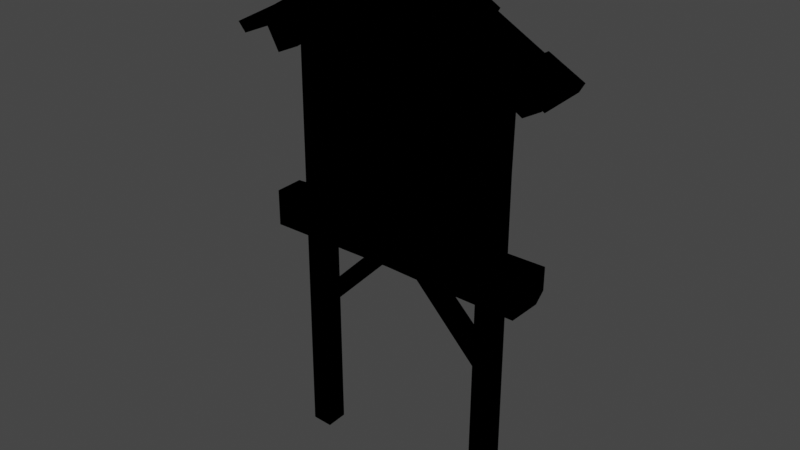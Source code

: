 # Source: TwnObj_Village_HatenoSignboard_A_03.blend  (saved by Blender 3.6.11; exported with 4.5.12 LTS)
import bpy
from mathutils import Matrix  # noqa: F401  (used for matrix-valued properties, if any)

bpy.ops.wm.read_factory_settings(use_empty=True)
scene = bpy.context.scene
scene.name = 'Scene'

# ---- collections
col_twnobj_village_hatenosignboard_a_03 = bpy.data.collections.new('TwnObj_Village_HatenoSignboard_A_03'); scene.collection.children.link(col_twnobj_village_hatenosignboard_a_03)

# ---- images (referenced by path relative to the original .blend; pixels are not part of the script)
import os
ASSET_DIR = os.environ.get("B2B_ASSET_DIR", "")  # directory of the original .blend (textures are referenced by path, not embedded)
HERE = os.path.dirname(os.path.abspath(__file__))  # packed textures are extracted next to this script under _unpacked/

def load_image(name, relpath, width, height, colorspace="sRGB"):
    """Load a texture the original file referenced (path relative to the .blend, or extracted next to this script)."""
    p = next((c for c in (os.path.join(HERE, relpath), os.path.join(ASSET_DIR, relpath)) if relpath and os.path.exists(c)), "")
    if p:
        img = bpy.data.images.load(p, check_existing=True)
        img.name = name
    else:  # same state as the original file: an image datablock whose file is absent (Cycles renders it pink)
        img = bpy.data.images.new(name, width, height)
        img.source = "FILE"
        img.filepath = "//" + (relpath or name)
    img.colorspace_settings.name = colorspace
    return img
img_cmntex_etc_hatenosignboard_a_alb_png = load_image('CmnTex_Etc_HatenoSignboard_A_Alb.png', 'CmnTex_Etc_HatenoSignboard_A_Alb.png', 1024, 1024, 'sRGB')
img_cmntex_etc_hatenosignboard_a_nrm_png = load_image('CmnTex_Etc_HatenoSignboard_A_Nrm.png', 'CmnTex_Etc_HatenoSignboard_A_Nrm.png', 1024, 1024, 'sRGB')
img_cmntex_builparts_hatenohouse_c_alb_png = load_image('CmnTex_Builparts_HatenoHouse_C_Alb.png', 'CmnTex_Builparts_HatenoHouse_C_Alb.png', 1024, 1024, 'sRGB')
img_cmntex_builparts_hatenohouse_c_nrm_png = load_image('CmnTex_Builparts_HatenoHouse_C_Nrm.png', 'CmnTex_Builparts_HatenoHouse_C_Nrm.png', 1024, 1024, 'sRGB')
img_cmntex_wood_hatenopillar_a_alb_png = load_image('CmnTex_Wood_HatenoPillar_A_Alb.png', 'CmnTex_Wood_HatenoPillar_A_Alb.png', 1024, 1024, 'sRGB')
img_cmntex_wood_hatenopillar_a_nrm_png = load_image('CmnTex_Wood_HatenoPillar_A_Nrm.png', 'CmnTex_Wood_HatenoPillar_A_Nrm.png', 1024, 1024, 'sRGB')

# ---- materials (node trees are filled in below, after node groups)
mat_mt_cmntex_etc_hatenosignboard_a = bpy.data.materials.new('Mt_CmnTex_Etc_HatenoSignboard_A')
mat_mt_cmntex_etc_hatenosignboard_a.use_transparent_shadow = False
mat_mt_cmntex_builparts_hatenohouse_c = bpy.data.materials.new('Mt_CmnTex_Builparts_HatenoHouse_C')
mat_mt_cmntex_builparts_hatenohouse_c.use_transparent_shadow = False
mat_mt_cmntex_wood_hatenopillar_a = bpy.data.materials.new('Mt_CmnTex_Wood_HatenoPillar_A')
mat_mt_cmntex_wood_hatenopillar_a.use_transparent_shadow = False

# ---- material node trees
mat_mt_cmntex_etc_hatenosignboard_a.use_nodes = True; mat_mt_cmntex_etc_hatenosignboard_a.node_tree.nodes.clear()
_N = mat_mt_cmntex_etc_hatenosignboard_a.node_tree.nodes; _L = mat_mt_cmntex_etc_hatenosignboard_a.node_tree.links
n0 = _N.new('ShaderNodeOutputMaterial'); n0.name = 'Material Output'; n0.location = (300, 300)
n1 = _N.new('ShaderNodeTexImage'); n1.name = 'Image Texture'; n1.location = (-300, 300)
n1.label = 'Base Color'
n1.image = img_cmntex_etc_hatenosignboard_a_alb_png
n2 = _N.new('ShaderNodeGroup'); n2.name = 'SharedBSDF'; n2.location = (0, 300)
n2.label = 'SharedBSDF'
n2.node_tree = None
n3 = _N.new('ShaderNodeOutputMaterial'); n3.name = 'Material Output.001'; n3.location = (300, 150)
n3.target = 'CYCLES'
n4 = _N.new('ShaderNodeTexImage'); n4.name = 'Image Texture.001'; n4.location = (-600, -300)
n4.image = img_cmntex_etc_hatenosignboard_a_nrm_png
n5 = _N.new('ShaderNodeBsdfPrincipled'); n5.name = 'Principled BSDF'; n5.location = (0, 0)
n5.distribution = 'GGX'
n5.subsurface_method = 'RANDOM_WALK_SKIN'
n5.inputs[3].default_value = 1.45
n5.inputs[27].default_value = (0.0, 0.0, 0.0, 1.0)
n5.inputs[28].default_value = 1.0
n6 = _N.new('ShaderNodeNormalMap'); n6.name = 'Normal Map'; n6.location = (0, 0)
n7 = _N.new('ShaderNodeBsdfPrincipled'); n7.name = 'Principled BSDF.001'; n7.location = (0, 0)
n7.distribution = 'GGX'
n7.subsurface_method = 'RANDOM_WALK_SKIN'
n7.inputs[3].default_value = 1.45
n7.inputs[27].default_value = (0.0, 0.0, 0.0, 1.0)
n7.inputs[28].default_value = 1.0
n8 = _N.new('ShaderNodeNormalMap'); n8.name = 'Normal Map.001'; n8.location = (0, 0)
n9 = _N.new('ShaderNodeBsdfPrincipled'); n9.name = 'Principled BSDF.002'; n9.location = (0, 0)
n9.distribution = 'GGX'
n9.subsurface_method = 'RANDOM_WALK_SKIN'
n9.inputs[3].default_value = 1.45
n9.inputs[27].default_value = (0.0, 0.0, 0.0, 1.0)
n9.inputs[28].default_value = 1.0
n10 = _N.new('ShaderNodeNormalMap'); n10.name = 'Normal Map.002'; n10.location = (0, 0)
_L.new(n1.outputs[0], n5.inputs[0])
_L.new(n4.outputs[0], n6.inputs[1])
_L.new(n6.outputs[0], n5.inputs[5])
_L.new(n1.outputs[0], n7.inputs[0])
_L.new(n4.outputs[0], n8.inputs[1])
_L.new(n8.outputs[0], n7.inputs[5])
_L.new(n1.outputs[0], n9.inputs[0])
_L.new(n4.outputs[0], n10.inputs[1])
_L.new(n10.outputs[0], n9.inputs[5])
_L.new(n9.outputs[0], n0.inputs[0])
n0.is_active_output = True
mat_mt_cmntex_builparts_hatenohouse_c.use_nodes = True; mat_mt_cmntex_builparts_hatenohouse_c.node_tree.nodes.clear()
_N = mat_mt_cmntex_builparts_hatenohouse_c.node_tree.nodes; _L = mat_mt_cmntex_builparts_hatenohouse_c.node_tree.links
n0 = _N.new('ShaderNodeOutputMaterial'); n0.name = 'Material Output'; n0.location = (300, 300)
n1 = _N.new('ShaderNodeTexImage'); n1.name = 'Image Texture'; n1.location = (-300, 300)
n1.label = 'Base Color'
n1.image = img_cmntex_builparts_hatenohouse_c_alb_png
n2 = _N.new('ShaderNodeGroup'); n2.name = 'SharedBSDF'; n2.location = (0, 300)
n2.label = 'SharedBSDF'
n2.node_tree = None
n3 = _N.new('ShaderNodeOutputMaterial'); n3.name = 'Material Output.001'; n3.location = (300, 150)
n3.target = 'CYCLES'
n4 = _N.new('ShaderNodeTexImage'); n4.name = 'Image Texture.001'; n4.location = (-600, -300)
n4.image = img_cmntex_builparts_hatenohouse_c_nrm_png
n5 = _N.new('ShaderNodeBsdfPrincipled'); n5.name = 'Principled BSDF'; n5.location = (0, 0)
n5.distribution = 'GGX'
n5.subsurface_method = 'RANDOM_WALK_SKIN'
n5.inputs[3].default_value = 1.45
n5.inputs[27].default_value = (0.0, 0.0, 0.0, 1.0)
n5.inputs[28].default_value = 1.0
n6 = _N.new('ShaderNodeNormalMap'); n6.name = 'Normal Map'; n6.location = (0, 0)
n7 = _N.new('ShaderNodeBsdfPrincipled'); n7.name = 'Principled BSDF.001'; n7.location = (0, 0)
n7.distribution = 'GGX'
n7.subsurface_method = 'RANDOM_WALK_SKIN'
n7.inputs[3].default_value = 1.45
n7.inputs[27].default_value = (0.0, 0.0, 0.0, 1.0)
n7.inputs[28].default_value = 1.0
n8 = _N.new('ShaderNodeNormalMap'); n8.name = 'Normal Map.001'; n8.location = (0, 0)
n9 = _N.new('ShaderNodeBsdfPrincipled'); n9.name = 'Principled BSDF.002'; n9.location = (0, 0)
n9.distribution = 'GGX'
n9.subsurface_method = 'RANDOM_WALK_SKIN'
n9.inputs[3].default_value = 1.45
n9.inputs[27].default_value = (0.0, 0.0, 0.0, 1.0)
n9.inputs[28].default_value = 1.0
n10 = _N.new('ShaderNodeNormalMap'); n10.name = 'Normal Map.002'; n10.location = (0, 0)
_L.new(n1.outputs[0], n5.inputs[0])
_L.new(n4.outputs[0], n6.inputs[1])
_L.new(n6.outputs[0], n5.inputs[5])
_L.new(n1.outputs[0], n7.inputs[0])
_L.new(n4.outputs[0], n8.inputs[1])
_L.new(n8.outputs[0], n7.inputs[5])
_L.new(n1.outputs[0], n9.inputs[0])
_L.new(n4.outputs[0], n10.inputs[1])
_L.new(n10.outputs[0], n9.inputs[5])
_L.new(n9.outputs[0], n0.inputs[0])
n0.is_active_output = True
mat_mt_cmntex_wood_hatenopillar_a.use_nodes = True; mat_mt_cmntex_wood_hatenopillar_a.node_tree.nodes.clear()
_N = mat_mt_cmntex_wood_hatenopillar_a.node_tree.nodes; _L = mat_mt_cmntex_wood_hatenopillar_a.node_tree.links
n0 = _N.new('ShaderNodeOutputMaterial'); n0.name = 'Material Output'; n0.location = (300, 300)
n1 = _N.new('ShaderNodeTexImage'); n1.name = 'Image Texture'; n1.location = (-300, 300)
n1.label = 'Base Color'
n1.image = img_cmntex_wood_hatenopillar_a_alb_png
n2 = _N.new('ShaderNodeGroup'); n2.name = 'SharedBSDF'; n2.location = (0, 300)
n2.label = 'SharedBSDF'
n2.node_tree = None
n3 = _N.new('ShaderNodeOutputMaterial'); n3.name = 'Material Output.001'; n3.location = (300, 150)
n3.target = 'CYCLES'
n4 = _N.new('ShaderNodeTexImage'); n4.name = 'Image Texture.001'; n4.location = (-600, -300)
n4.image = img_cmntex_wood_hatenopillar_a_nrm_png
n5 = _N.new('ShaderNodeBsdfPrincipled'); n5.name = 'Principled BSDF'; n5.location = (0, 0)
n5.distribution = 'GGX'
n5.subsurface_method = 'RANDOM_WALK_SKIN'
n5.inputs[3].default_value = 1.45
n5.inputs[27].default_value = (0.0, 0.0, 0.0, 1.0)
n5.inputs[28].default_value = 1.0
n6 = _N.new('ShaderNodeNormalMap'); n6.name = 'Normal Map'; n6.location = (0, 0)
n7 = _N.new('ShaderNodeBsdfPrincipled'); n7.name = 'Principled BSDF.001'; n7.location = (0, 0)
n7.distribution = 'GGX'
n7.subsurface_method = 'RANDOM_WALK_SKIN'
n7.inputs[3].default_value = 1.45
n7.inputs[27].default_value = (0.0, 0.0, 0.0, 1.0)
n7.inputs[28].default_value = 1.0
n8 = _N.new('ShaderNodeNormalMap'); n8.name = 'Normal Map.001'; n8.location = (0, 0)
n9 = _N.new('ShaderNodeBsdfPrincipled'); n9.name = 'Principled BSDF.002'; n9.location = (0, 0)
n9.distribution = 'GGX'
n9.subsurface_method = 'RANDOM_WALK_SKIN'
n9.inputs[3].default_value = 1.45
n9.inputs[27].default_value = (0.0, 0.0, 0.0, 1.0)
n9.inputs[28].default_value = 1.0
n10 = _N.new('ShaderNodeNormalMap'); n10.name = 'Normal Map.002'; n10.location = (0, 0)
_L.new(n1.outputs[0], n5.inputs[0])
_L.new(n4.outputs[0], n6.inputs[1])
_L.new(n6.outputs[0], n5.inputs[5])
_L.new(n1.outputs[0], n7.inputs[0])
_L.new(n4.outputs[0], n8.inputs[1])
_L.new(n8.outputs[0], n7.inputs[5])
_L.new(n1.outputs[0], n9.inputs[0])
_L.new(n4.outputs[0], n10.inputs[1])
_L.new(n10.outputs[0], n9.inputs[5])
_L.new(n9.outputs[0], n0.inputs[0])
n0.is_active_output = True

# ---- world
world_world = bpy.data.worlds.new('World'); scene.world = world_world
world_world.use_nodes = True; world_world.node_tree.nodes.clear()
_N = world_world.node_tree.nodes; _L = world_world.node_tree.links
n0 = _N.new('ShaderNodeOutputWorld'); n0.name = 'World Output'; n0.location = (300, 300)
n1 = _N.new('ShaderNodeBackground'); n1.name = 'Background'; n1.location = (10, 300)
n1.inputs[0].default_value = (0.05088, 0.05088, 0.05088, 1.0)
_L.new(n1.outputs[0], n0.inputs[0])
n0.is_active_output = True
world_world.color = (0.05088, 0.05088, 0.05088)
world_world.use_sun_shadow = False
world_world.sun_shadow_jitter_overblur = 0.0

# ---- meshes
me_picture__mt_cmntex_etc_hatenosignboard_a = bpy.data.meshes.new('picture__Mt_CmnTex_Etc_HatenoSignboard_A')
me_picture__mt_cmntex_etc_hatenosignboard_a.from_pydata([(-0.4531, 0.873, 0.01048), (0.4587, 1.74, 0.01048), (0.4587, 0.873, -0.008652), (-0.4531, 0.873, -0.008652), (-0.4531, 1.74, -0.008652), (0.4587, 0.873, 0.01048), (-0.4531, 1.74, 0.01048), (0.0, 2.0, 0.01048), (0.4587, 1.74, -0.008652), (0.0, 2.0, -0.008652)], [], [(0, 5, 1), (6, 0, 1), (6, 1, 7), (2, 3, 4), (8, 2, 4), (4, 9, 8)])
_uv = me_picture__mt_cmntex_etc_hatenosignboard_a.uv_layers.new(name='bmubin_fixed_00000-texcoord')
_uv.uv.foreach_set('vector', [0.6, 0.5373, 0.8039, 0.5373, 0.8039, 0.8902, 0.6, 0.8902, 0.6, 0.5373, 0.8039, 0.8902, 0.6, 0.8902, 0.8039, 0.8902, 0.702, 0.9922, 0.6, 0.5373, 0.8039, 0.5373, 0.8039, 0.8902, 0.6, 0.8902, 0.6, 0.5373, 0.8039, 0.8902, 0.8039, 0.8902, 0.702, 0.9922, 0.6, 0.8902])
_ca = me_picture__mt_cmntex_etc_hatenosignboard_a.color_attributes.new('bmubin_fixed_00000-color', 'BYTE_COLOR', 'CORNER')
_ca.data.foreach_set('color', [0.6038, 0.6038, 0.6038, 1.0, 0.6038, 0.6038, 0.6038, 1.0, 0.1329, 0.1329, 0.1329, 1.0, 0.1329, 0.1329, 0.1329, 1.0, 0.6038, 0.6038, 0.6038, 1.0, 0.1329, 0.1329, 0.1329, 1.0, 0.1329, 0.1329, 0.1329, 1.0, 0.1329, 0.1329, 0.1329, 1.0, 0.0999, 0.0999, 0.0999, 1.0, 0.6038, 0.6038, 0.6038, 1.0, 0.6038, 0.6038, 0.6038, 1.0, 0.1329, 0.1329, 0.1329, 1.0, 0.1329, 0.1329, 0.1329, 1.0, 0.6038, 0.6038, 0.6038, 1.0, 0.1329, 0.1329, 0.1329, 1.0, 0.1329, 0.1329, 0.1329, 1.0, 0.0999, 0.0999, 0.0999, 1.0, 0.1329, 0.1329, 0.1329, 1.0])
me_picture__mt_cmntex_etc_hatenosignboard_a.materials.append(mat_mt_cmntex_etc_hatenosignboard_a)
me_picture__mt_cmntex_etc_hatenosignboard_a.update()
me_picture__mt_cmntex_etc_hatenosignboard_a.normals_split_custom_set([tuple(v) for v in zip(*[iter([0.0, 0.0, 1.0, 0.0, 0.0, 1.0, 0.0, 0.0, 1.0, 0.0, 0.0, 1.0, 0.0, 0.0, 1.0, 0.0, 0.0, 1.0, 0.0, 0.0, 1.0, 0.0, 0.0, 1.0, 0.0, 0.0, 1.0, 0.0, 0.0, -1.0, 0.0, 0.0, -1.0, 0.0, 0.0, -1.0, 0.0, 0.0, -1.0, 0.0, 0.0, -1.0, 0.0, 0.0, -1.0, 0.0, 0.0, -1.0, 0.0, 0.0, -1.0, 0.0, 0.0, -1.0])] * 3)])
me_polysurface2435__mt_cmntex_builparts_hatenohouse_c = bpy.data.meshes.new('polySurface2435__Mt_CmnTex_Builparts_HatenoHouse_C')
me_polysurface2435__mt_cmntex_builparts_hatenohouse_c.from_pydata([(0.7695, 1.664, 0.1267), (0.1742, 2.0, 0.1063), (0.7944, 1.707, 0.1331), (-0.02689, 2.158, 0.1458), (0.02789, 2.094, -0.1378), (0.02789, 2.094, 0.1443), (-0.02689, 2.094, 0.1439), (0.3604, 1.885, -0.1306), (0.3826, 1.923, 0.1095), (0.6138, 1.797, 0.1208), (0.6152, 1.801, -0.09509), (0.194, 2.035, 0.1063), (0.194, 2.035, 0.1223), (0.6152, 1.801, -0.1223), (0.5898, 1.757, 0.1153), (0.3604, 1.885, -0.1035), (0.3818, 1.922, -0.1035), (0.1713, 1.996, -0.1292), (0.1742, 2.0, 0.1223), (0.5947, 1.765, -0.09509), (0.7588, 1.67, -0.1223), (0.5947, 1.765, -0.1223), (0.7832, 1.712, -0.1223), (-0.01306, 2.109, 0.1162), (0.1676, 1.992, -0.1161), (0.01639, 2.109, 0.1162), (-0.1642, 1.992, 0.1162), (0.1676, 1.992, 0.1162), (-0.1642, 1.992, -0.1161), (0.01639, 2.109, -0.1161), (-0.01306, 2.109, -0.1161), (-0.3965, 1.867, -0.1433), (-0.4172, 1.903, -0.1433), (-0.792, 1.65, -0.1223), (-0.5742, 1.769, -0.1295), (-0.792, 1.65, 0.1223), (-0.5996, 1.812, 0.1249), (-0.5952, 1.805, -0.1295), (-0.161, 2.008, -0.1118), (-0.3965, 1.867, -0.1223), (-0.4016, 1.876, 0.1021), (-0.4224, 1.912, 0.1021), (-0.4172, 1.903, -0.1223), (-0.1643, 2.012, 0.1021), (-0.1851, 2.049, 0.1021), (-0.1643, 2.012, 0.1223), (0.0, 2.107, 0.1223), (0.0, 2.107, -0.1223), (-0.1818, 2.043, -0.1193), (0.0, 2.156, -0.1223), (-0.4224, 1.912, 0.1223), (-0.5776, 1.774, 0.1223), (-0.8125, 1.687, -0.1223), (-0.8203, 1.7, 0.1328), (-0.5952, 1.805, -0.1505), (-0.5742, 1.769, -0.1505), (0.3608, 1.886, 0.1066), (0.1924, 2.031, -0.1294), (0.3818, 1.922, -0.1306), (0.0, 2.156, 0.1223), (-0.1851, 2.049, 0.1223), (-0.4016, 1.876, 0.1223), (0.183, 2.012, 0.1152), (0.3694, 1.897, -0.1159), (0.7803, 1.67, 0.1326), (0.7666, 1.674, -0.1282), (-0.00205, 2.119, -0.1249), (-0.1732, 2.025, 0.1113), (0.001773, 2.125, 0.09729), (-0.5815, 1.78, -0.1398), (-0.8047, 1.657, -0.1266), (-0.8032, 1.654, 0.1306), (-0.4006, 1.876, -0.1339), (-0.1687, 2.018, -0.1236), (-0.4214, 1.902, 0.1252), (-0.02689, 2.158, -0.1403), (-0.02689, 2.094, -0.1421), (0.02789, 2.158, -0.1388), (0.02789, 2.158, 0.145), (0.3667, 1.898, 0.1147), (0.5952, 1.77, 0.1268), (0.1785, 2.006, -0.1389), (0.6025, 1.78, -0.1042), (0.1687, 2.0, -0.121), (-0.1613, 2.021, -0.127), (0.1689, 2.025, 0.1173), (-0.1644, 2.006, 0.1219), (-0.5879, 1.789, 0.1353)], [], [(14, 19, 0), (17, 1, 47), (9, 2, 10), (38, 47, 43), (3, 75, 6), (75, 76, 6), (5, 4, 78), (4, 77, 78), (76, 75, 4), (75, 77, 4), (75, 3, 77), (3, 78, 77), (3, 6, 78), (6, 5, 78), (5, 6, 4), (6, 76, 4), (7, 17, 58), (17, 57, 58), (11, 1, 8), (1, 56, 8), (8, 9, 16), (9, 10, 16), (2, 22, 10), (22, 13, 10), (1, 11, 18), (11, 12, 18), (47, 1, 46), (1, 18, 46), (14, 56, 19), (56, 15, 19), (19, 10, 21), (10, 13, 21), (56, 14, 8), (14, 9, 8), (15, 16, 19), (16, 10, 19), (7, 58, 15), (58, 16, 15), (17, 47, 57), (47, 49, 57), (18, 12, 46), (12, 59, 46), (0, 19, 20), (19, 21, 20), (2, 9, 0), (9, 14, 0), (21, 13, 20), (13, 22, 20), (2, 0, 22), (0, 20, 22), (30, 28, 23), (28, 26, 23), (24, 29, 27), (29, 25, 27), (25, 23, 27), (23, 26, 27), (27, 26, 24), (26, 28, 24), (24, 28, 29), (28, 30, 29), (34, 37, 55), (37, 54, 55), (31, 32, 39), (32, 42, 39), (34, 33, 37), (33, 52, 37), (34, 51, 33), (51, 35, 33), (53, 35, 36), (35, 51, 36), (37, 52, 36), (52, 53, 36), (39, 38, 40), (38, 43, 40), (55, 31, 34), (31, 39, 34), (44, 48, 41), (48, 42, 41), (40, 41, 61), (41, 50, 61), (48, 38, 42), (38, 39, 42), (43, 44, 40), (44, 41, 40), (45, 60, 43), (60, 44, 43), (45, 46, 60), (46, 59, 60), (45, 43, 46), (43, 47, 46), (38, 48, 47), (48, 49, 47), (61, 50, 51), (50, 36, 51), (33, 35, 52), (35, 53, 52), (54, 32, 55), (32, 31, 55), (57, 49, 11), (49, 59, 11), (11, 59, 12), (7, 15, 17), (15, 1, 17), (15, 56, 1), (57, 16, 58), (57, 11, 16), (16, 11, 8), (59, 44, 60), (59, 49, 44), (44, 49, 48), (39, 40, 34), (40, 51, 34), (40, 61, 51), (41, 36, 50), (37, 36, 41), (42, 37, 41), (42, 32, 37), (32, 54, 37)])
me_polysurface2435__mt_cmntex_builparts_hatenohouse_c.polygons.foreach_set('use_smooth', [1, 0, 1, 0, 0, 0, 0, 0, 0, 0, 0, 0, 0, 0, 0, 0, 0, 0, 0, 0, 1, 1, 1, 0, 0, 0, 0, 0, 1, 1, 0, 0, 0, 0, 0, 0, 0, 0, 0, 0, 0, 0, 1, 0, 0, 0, 0, 0, 0, 0, 0, 0, 0, 0, 0, 0, 0, 0, 0, 0, 0, 0, 0, 0, 0, 0, 0, 0, 0, 0, 0, 0, 1, 1, 0, 0, 1, 1, 0, 0, 0, 0, 0, 0, 0, 0, 0, 0, 0, 0, 0, 0, 0, 0, 0, 0, 0, 0, 1, 0, 0, 0, 0, 1, 0, 0, 0, 1, 1, 1, 1, 1, 0, 1, 1, 1, 1, 1])
_uv = me_polysurface2435__mt_cmntex_builparts_hatenohouse_c.uv_layers.new(name='bmubin_fixed_00001-texcoord')
_uv.uv.foreach_set('vector', [-0.3777, 0.6758, -0.5083, 0.6758, -0.3777, 0.5266, -0.6025, 1.037, -0.491, 1.037, -0.6025, 1.19, -0.5249, 0.6755, -0.5249, 0.5266, -0.3989, 0.6755, -0.5449, 0.8673, -0.5449, 1.019, -0.6455, 0.8673, 0.8926, 1.167, 0.8926, 1.036, 0.9263, 1.167, 0.8926, 1.036, 0.9263, 1.036, 0.9263, 1.167, 0.9556, 1.167, 0.9556, 1.036, 0.9902, 1.167, 0.9556, 1.036, 0.9902, 1.036, 0.9902, 1.167, 0.9492, 1.119, 0.9487, 1.081, 0.9766, 1.12, 0.9487, 1.081, 0.9771, 1.081, 0.9766, 1.12, 0.8926, 1.036, 0.8926, 1.167, 0.8638, 1.036, 0.8926, 1.167, 0.8638, 1.167, 0.8638, 1.036, 0.9351, 1.08, 0.9336, 1.121, 0.9072, 1.08, 0.9336, 1.121, 0.9092, 1.121, 0.9072, 1.08, 0.9556, 1.167, 0.9263, 1.167, 0.9556, 1.036, 0.9263, 1.167, 0.9263, 1.036, 0.9556, 1.036, -0.4185, 0.8691, -0.4185, 1.037, -0.4397, 0.8684, -0.4185, 1.037, -0.4397, 1.036, -0.4397, 0.8684, -0.3943, 1.036, -0.4155, 1.036, -0.3948, 0.8684, -0.4155, 1.036, -0.4163, 0.8685, -0.3948, 0.8684, -0.5889, 0.8583, -0.5928, 0.687, -0.4902, 0.8583, -0.5928, 0.687, -0.4902, 0.687, -0.4902, 0.8583, -0.5249, 0.5266, -0.3777, 0.5266, -0.3989, 0.6755, -0.3777, 0.5266, -0.3777, 0.6755, -0.3989, 0.6755, -0.4397, 1.025, -0.4182, 1.025, -0.4397, 1.036, -0.4182, 1.025, -0.4182, 1.036, -0.4397, 1.036, -0.6025, 1.19, -0.491, 1.037, -0.4832, 1.19, -0.491, 1.037, -0.4832, 1.037, -0.4832, 1.19, -0.4729, 0.6873, -0.4763, 0.8589, -0.5791, 0.6873, -0.4763, 0.8589, -0.5791, 0.8589, -0.5791, 0.6873, -0.4185, 0.6917, -0.4397, 0.6912, -0.4185, 0.6792, -0.4397, 0.6912, -0.4397, 0.679, -0.4185, 0.6792, -0.5205, 0.8583, -0.52, 0.6873, -0.4993, 0.8582, -0.52, 0.6873, -0.4988, 0.687, -0.4993, 0.8582, -0.5493, 0.8578, -0.5703, 0.8578, -0.5493, 0.6846, -0.5703, 0.8578, -0.5703, 0.6846, -0.5493, 0.6846, -0.4185, 0.8691, -0.4397, 0.8684, -0.4185, 0.8635, -0.4397, 0.8684, -0.4397, 0.8629, -0.4185, 0.8635, -0.5327, 1.037, -0.5332, 1.19, -0.5542, 1.036, -0.5332, 1.19, -0.5542, 1.202, -0.5542, 1.036, -0.5303, 1.037, -0.5088, 1.036, -0.5303, 1.19, -0.5088, 1.036, -0.5088, 1.202, -0.5303, 1.19, -0.3777, 0.5266, -0.5083, 0.6758, -0.5249, 0.5266, -0.5083, 0.6758, -0.5249, 0.6758, -0.5249, 0.5266, -0.4094, 0.5266, -0.4094, 0.6755, -0.4358, 0.5266, -0.4094, 0.6755, -0.4358, 0.6758, -0.4358, 0.5266, -0.4392, 0.6758, -0.4653, 0.6755, -0.4392, 0.5266, -0.4653, 0.6755, -0.4653, 0.5266, -0.4392, 0.5266, -0.5356, 0.2129, -0.5356, 0.2256, -0.6826, 0.2129, -0.5356, 0.2256, -0.6826, 0.2256, -0.6826, 0.2129, 0.8643, 0.1943, 0.9307, 0.1943, 0.8643, 0.2041, 0.9307, 0.1943, 0.9307, 0.2041, 0.8643, 0.2041, 0.7827, 0.1943, 0.8496, 0.1943, 0.7827, 0.2041, 0.8496, 0.1943, 0.8496, 0.2041, 0.7827, 0.2041, 0.8657, 0.2563, 0.8525, 0.2563, 0.9253, 0.2041, 0.8525, 0.2563, 0.793, 0.2041, 0.9253, 0.2041, 0.4766, 0.1924, 0.6094, 0.1924, 0.4766, 0.2148, 0.6094, 0.1924, 0.6094, 0.2148, 0.4766, 0.2148, 0.7935, 0.2036, 0.9258, 0.2036, 0.853, 0.2559, 0.9258, 0.2036, 0.8662, 0.2559, 0.853, 0.2559, -0.5098, -0.1484, -0.4915, -0.1484, -0.5098, -0.1357, -0.4915, -0.1484, -0.4915, -0.1357, -0.5098, -0.1357, -0.519, 0.5129, -0.5005, 0.5129, -0.519, 0.5259, -0.5005, 0.5129, -0.5005, 0.5259, -0.519, 0.5259, -0.5596, -0.1436, -0.5596, -0.3125, -0.541, -0.1436, -0.5596, -0.3125, -0.541, -0.3125, -0.541, -0.1436, -0.4756, -0.1357, -0.5869, -0.1357, -0.4773, -0.3125, -0.5869, -0.1357, -0.5869, -0.3125, -0.4773, -0.3125, -0.5381, -0.3125, -0.519, -0.3125, -0.5381, -0.1357, -0.519, -0.3125, -0.519, -0.1357, -0.5381, -0.1357, -0.5869, -0.1367, -0.5869, -0.3125, -0.4773, -0.1367, -0.5869, -0.3125, -0.4773, -0.3125, -0.4773, -0.1367, -1.007, 0.696, -1.007, 0.8485, -1.107, 0.696, -1.007, 0.8485, -1.107, 0.8485, -1.107, 0.696, -0.4751, 0.3452, -0.4751, 0.5151, -0.4849, 0.3452, -0.4751, 0.5151, -0.4866, 0.5151, -0.4849, 0.3452, -1.016, 0.8485, -1.116, 0.8485, -1.016, 0.696, -1.116, 0.8485, -1.116, 0.696, -1.016, 0.696, -0.5283, 0.5278, -0.5474, 0.5278, -0.5283, 0.5129, -0.5474, 0.5278, -0.5474, 0.5129, -0.5283, 0.5129, -1.034, 0.8485, -1.053, 0.8485, -1.034, 0.696, -1.053, 0.8485, -1.053, 0.696, -1.034, 0.696, -1.028, 0.8485, -1.047, 0.8485, -1.028, 0.696, -1.047, 0.8485, -1.047, 0.696, -1.028, 0.696, -0.5869, 0.8673, -0.6055, 0.8673, -0.5869, 0.8539, -0.6055, 0.8673, -0.6055, 0.8539, -0.5869, 0.8539, -0.5869, 0.8673, -0.5869, 1.019, -0.6055, 0.8673, -0.5869, 1.019, -0.6055, 1.03, -0.6055, 0.8673, -0.6548, 0.8673, -0.6455, 0.8673, -0.6548, 1.019, -0.6455, 0.8673, -0.5449, 1.019, -0.6548, 1.019, -0.5908, 0.8673, -0.5723, 0.8673, -0.5908, 1.019, -0.5723, 0.8673, -0.5723, 1.03, -0.5908, 1.019, -0.5283, 0.5151, -0.5474, 0.5151, -0.5283, 0.3452, -0.5474, 0.5151, -0.5474, 0.3452, -0.5283, 0.3452, -0.7334, -0.2734, -0.6235, -0.2734, -0.7334, -0.2646, -0.6235, -0.2734, -0.6235, -0.2646, -0.7334, -0.2646, -0.5005, 0.3452, -0.5005, 0.5151, -0.519, 0.3452, -0.5005, 0.5151, -0.519, 0.5151, -0.519, 0.3452, -0.4836, 1.036, -0.4832, 1.202, -0.5947, 1.036, -0.4832, 1.202, -0.6025, 1.202, -0.5947, 1.036, -0.5947, 1.036, -0.6025, 1.202, -0.6025, 1.036, -0.488, 0.8691, -0.4749, 0.8691, -0.488, 1.037, -0.4749, 0.8691, -0.3762, 1.037, -0.488, 1.037, -0.4749, 0.8691, -0.3718, 0.8691, -0.3762, 1.037, -0.3689, 1.036, -0.3857, 0.8684, -0.3684, 0.8684, -0.3689, 1.036, -0.4802, 1.036, -0.3857, 0.8684, -0.3857, 0.8684, -0.4802, 1.036, -0.4844, 0.8684, -0.5449, 1.03, -0.5542, 0.8673, -0.5449, 0.8673, -0.5449, 1.03, -0.6548, 1.03, -0.5542, 0.8673, -0.5542, 0.8673, -0.6548, 1.03, -0.6548, 0.8673, -0.4866, 0.5151, -0.5869, 0.5151, -0.4849, 0.3452, -0.5869, 0.5151, -0.5962, 0.3452, -0.4849, 0.3452, -0.5869, 0.5151, -0.5962, 0.5151, -0.5962, 0.3452, -0.4956, 0.5137, -0.4866, 0.3452, -0.4866, 0.5137, -0.5962, 0.3452, -0.4866, 0.3452, -0.4956, 0.5137, -0.5962, 0.5137, -0.5962, 0.3452, -0.4956, 0.5137, -0.5962, 0.5137, -0.6084, 0.5137, -0.5962, 0.3452, -0.6084, 0.5137, -0.6084, 0.3452, -0.5962, 0.3452])
_ca = me_polysurface2435__mt_cmntex_builparts_hatenohouse_c.color_attributes.new('bmubin_fixed_00001-color', 'BYTE_COLOR', 'CORNER')
_ca.data.foreach_set('color', [0.2664, 0.2664, 0.2664, 1.0, 0.2502, 0.2502, 0.2502, 1.0, 0.5841, 0.5841, 0.5841, 1.0, 0.2307, 0.2307, 0.2307, 1.0, 0.1274, 0.1274, 0.1274, 1.0, 0.0999, 0.0999, 0.0999, 1.0, 0.7913, 0.7913, 0.7913, 1.0, 0.7913, 0.7913, 0.7913, 1.0, 0.7913, 0.7913, 0.7913, 1.0, 0.1195, 0.1195, 0.1195, 1.0, 0.0999, 0.0999, 0.0999, 1.0, 0.0999, 0.0999, 0.0999, 1.0, 0.6939, 0.6939, 0.6939, 1.0, 0.6939, 0.6939, 0.6939, 1.0, 0.3372, 0.3372, 0.3372, 1.0, 0.6939, 0.6939, 0.6939, 1.0, 0.3467, 0.3467, 0.3467, 1.0, 0.3372, 0.3372, 0.3372, 1.0, 0.3663, 0.3663, 0.3663, 1.0, 0.3185, 0.3185, 0.3185, 1.0, 0.6939, 0.6939, 0.6939, 1.0, 0.3185, 0.3185, 0.3185, 1.0, 0.6939, 0.6939, 0.6939, 1.0, 0.6939, 0.6939, 0.6939, 1.0, 0.7913, 0.7913, 0.7913, 1.0, 0.7913, 0.7913, 0.7913, 1.0, 0.7913, 0.7913, 0.7913, 1.0, 0.7913, 0.7913, 0.7913, 1.0, 0.7913, 0.7913, 0.7913, 1.0, 0.7913, 0.7913, 0.7913, 1.0, 0.7913, 0.7913, 0.7913, 1.0, 0.7913, 0.7913, 0.7913, 1.0, 0.7913, 0.7913, 0.7913, 1.0, 0.7913, 0.7913, 0.7913, 1.0, 0.7913, 0.7913, 0.7913, 1.0, 0.7913, 0.7913, 0.7913, 1.0, 0.7913, 0.7913, 0.7913, 1.0, 0.7913, 0.7913, 0.7913, 1.0, 0.7913, 0.7913, 0.7913, 1.0, 0.7913, 0.7913, 0.7913, 1.0, 0.7913, 0.7913, 0.7913, 1.0, 0.7913, 0.7913, 0.7913, 1.0, 0.2747, 0.2747, 0.2747, 1.0, 0.2423, 0.2423, 0.2423, 1.0, 0.2346, 0.2346, 0.2346, 1.0, 0.2423, 0.2423, 0.2423, 1.0, 0.2502, 0.2502, 0.2502, 1.0, 0.2346, 0.2346, 0.2346, 1.0, 0.7913, 0.7913, 0.7913, 1.0, 0.7913, 0.7913, 0.7913, 1.0, 0.7913, 0.7913, 0.7913, 1.0, 0.7913, 0.7913, 0.7913, 1.0, 0.7913, 0.7913, 0.7913, 1.0, 0.7913, 0.7913, 0.7913, 1.0, 0.4621, 0.4621, 0.4621, 1.0, 0.3372, 0.3372, 0.3372, 1.0, 0.7913, 0.7913, 0.7913, 1.0, 0.3372, 0.3372, 0.3372, 1.0, 0.7913, 0.7913, 0.7913, 1.0, 0.7913, 0.7913, 0.7913, 1.0, 0.7913, 0.7913, 0.7913, 1.0, 0.7913, 0.7913, 0.7913, 1.0, 0.7913, 0.7913, 0.7913, 1.0, 0.7913, 0.7913, 0.7913, 1.0, 0.7913, 0.7913, 0.7913, 1.0, 0.7913, 0.7913, 0.7913, 1.0, 0.7913, 0.7913, 0.7913, 1.0, 0.7913, 0.7913, 0.7913, 1.0, 0.7913, 0.7913, 0.7913, 1.0, 0.7913, 0.7913, 0.7913, 1.0, 0.7913, 0.7913, 0.7913, 1.0, 0.7913, 0.7913, 0.7913, 1.0, 0.2195, 0.2195, 0.2195, 1.0, 0.3185, 0.3185, 0.3185, 1.0, 0.2918, 0.2918, 0.2918, 1.0, 0.3185, 0.3185, 0.3185, 1.0, 0.521, 0.521, 0.521, 1.0, 0.2918, 0.2918, 0.2918, 1.0, 0.0999, 0.0999, 0.0999, 1.0, 0.1274, 0.1274, 0.1274, 1.0, 0.0999, 0.0999, 0.0999, 1.0, 0.1274, 0.1274, 0.1274, 1.0, 0.2195, 0.2195, 0.2195, 1.0, 0.0999, 0.0999, 0.0999, 1.0, 0.2664, 0.2664, 0.2664, 1.0, 0.227, 0.227, 0.227, 1.0, 0.2502, 0.2502, 0.2502, 1.0, 0.227, 0.227, 0.227, 1.0, 0.2086, 0.2086, 0.2086, 1.0, 0.2502, 0.2502, 0.2502, 1.0, 0.2086, 0.2086, 0.2086, 1.0, 0.3663, 0.3663, 0.3663, 1.0, 0.3278, 0.3278, 0.3278, 1.0, 0.3663, 0.3663, 0.3663, 1.0, 0.5333, 0.5333, 0.5333, 1.0, 0.3278, 0.3278, 0.3278, 1.0, 0.7913, 0.7913, 0.7913, 1.0, 0.7913, 0.7913, 0.7913, 1.0, 0.7913, 0.7913, 0.7913, 1.0, 0.7913, 0.7913, 0.7913, 1.0, 0.7913, 0.7913, 0.7913, 1.0, 0.7913, 0.7913, 0.7913, 1.0, 0.4508, 0.4508, 0.4508, 1.0, 0.5333, 0.5333, 0.5333, 1.0, 0.4397, 0.4397, 0.4397, 1.0, 0.5333, 0.5333, 0.5333, 1.0, 0.4508, 0.4508, 0.4508, 1.0, 0.4397, 0.4397, 0.4397, 1.0, 0.3278, 0.3278, 0.3278, 1.0, 0.5457, 0.5457, 0.5457, 1.0, 0.2195, 0.2195, 0.2195, 1.0, 0.5457, 0.5457, 0.5457, 1.0, 0.3095, 0.3095, 0.3095, 1.0, 0.2195, 0.2195, 0.2195, 1.0, 0.7913, 0.7913, 0.7913, 1.0, 0.0999, 0.0999, 0.0999, 1.0, 0.7913, 0.7913, 0.7913, 1.0, 0.0999, 0.0999, 0.0999, 1.0, 0.0999, 0.0999, 0.0999, 1.0, 0.7913, 0.7913, 0.7913, 1.0, 0.7913, 0.7913, 0.7913, 1.0, 0.7913, 0.7913, 0.7913, 1.0, 0.0999, 0.0999, 0.0999, 1.0, 0.7913, 0.7913, 0.7913, 1.0, 0.0999, 0.0999, 0.0999, 1.0, 0.0999, 0.0999, 0.0999, 1.0, 0.5841, 0.5841, 0.5841, 1.0, 0.2502, 0.2502, 0.2502, 1.0, 0.5972, 0.5972, 0.5972, 1.0, 0.2502, 0.2502, 0.2502, 1.0, 0.3005, 0.3005, 0.3005, 1.0, 0.5972, 0.5972, 0.5972, 1.0, 0.7913, 0.7913, 0.7913, 1.0, 0.7913, 0.7913, 0.7913, 1.0, 0.7913, 0.7913, 0.7913, 1.0, 0.7913, 0.7913, 0.7913, 1.0, 0.7913, 0.7913, 0.7913, 1.0, 0.7913, 0.7913, 0.7913, 1.0, 0.7913, 0.7913, 0.7913, 1.0, 0.7913, 0.7913, 0.7913, 1.0, 0.7913, 0.7913, 0.7913, 1.0, 0.7913, 0.7913, 0.7913, 1.0, 0.7913, 0.7913, 0.7913, 1.0, 0.7913, 0.7913, 0.7913, 1.0, 0.7913, 0.7913, 0.7913, 1.0, 0.7913, 0.7913, 0.7913, 1.0, 0.7913, 0.7913, 0.7913, 1.0, 0.7913, 0.7913, 0.7913, 1.0, 0.7913, 0.7913, 0.7913, 1.0, 0.7913, 0.7913, 0.7913, 1.0, 0.0999, 0.0999, 0.0999, 1.0, 0.1812, 0.1812, 0.1812, 1.0, 0.0999, 0.0999, 0.0999, 1.0, 0.1812, 0.1812, 0.1812, 1.0, 0.2195, 0.2195, 0.2195, 1.0, 0.0999, 0.0999, 0.0999, 1.0, 0.0999, 0.0999, 0.0999, 1.0, 0.0999, 0.0999, 0.0999, 1.0, 0.1559, 0.1559, 0.1559, 1.0, 0.0999, 0.0999, 0.0999, 1.0, 0.0999, 0.0999, 0.0999, 1.0, 0.1559, 0.1559, 0.1559, 1.0, 0.0999, 0.0999, 0.0999, 1.0, 0.0999, 0.0999, 0.0999, 1.0, 0.7913, 0.7913, 0.7913, 1.0, 0.0999, 0.0999, 0.0999, 1.0, 0.7913, 0.7913, 0.7913, 1.0, 0.7913, 0.7913, 0.7913, 1.0, 0.227, 0.227, 0.227, 1.0, 0.227, 0.227, 0.227, 1.0, 0.1946, 0.1946, 0.1946, 1.0, 0.227, 0.227, 0.227, 1.0, 0.2195, 0.2195, 0.2195, 1.0, 0.1946, 0.1946, 0.1946, 1.0, 0.3185, 0.3185, 0.3185, 1.0, 0.7913, 0.7913, 0.7913, 1.0, 0.0999, 0.0999, 0.0999, 1.0, 0.7913, 0.7913, 0.7913, 1.0, 0.0999, 0.0999, 0.0999, 1.0, 0.0999, 0.0999, 0.0999, 1.0, 0.2582, 0.2582, 0.2582, 1.0, 0.3467, 0.3467, 0.3467, 1.0, 0.3968, 0.3968, 0.3968, 1.0, 0.3467, 0.3467, 0.3467, 1.0, 0.5711, 0.5711, 0.5711, 1.0, 0.3968, 0.3968, 0.3968, 1.0, 0.3095, 0.3095, 0.3095, 1.0, 0.5089, 0.5089, 0.5089, 1.0, 0.2086, 0.2086, 0.2086, 1.0, 0.5089, 0.5089, 0.5089, 1.0, 0.2831, 0.2831, 0.2831, 1.0, 0.2086, 0.2086, 0.2086, 1.0, 0.4851, 0.4851, 0.4851, 1.0, 0.7913, 0.7913, 0.7913, 1.0, 0.521, 0.521, 0.521, 1.0, 0.7913, 0.7913, 0.7913, 1.0, 0.7913, 0.7913, 0.7913, 1.0, 0.521, 0.521, 0.521, 1.0, 0.2918, 0.2918, 0.2918, 1.0, 0.2664, 0.2664, 0.2664, 1.0, 0.5972, 0.5972, 0.5972, 1.0, 0.2664, 0.2664, 0.2664, 1.0, 0.6376, 0.6376, 0.6376, 1.0, 0.5972, 0.5972, 0.5972, 1.0, 0.7913, 0.7913, 0.7913, 1.0, 0.7913, 0.7913, 0.7913, 1.0, 0.7913, 0.7913, 0.7913, 1.0, 0.7913, 0.7913, 0.7913, 1.0, 0.7913, 0.7913, 0.7913, 1.0, 0.7913, 0.7913, 0.7913, 1.0, 0.7913, 0.7913, 0.7913, 1.0, 0.7913, 0.7913, 0.7913, 1.0, 0.7913, 0.7913, 0.7913, 1.0, 0.7913, 0.7913, 0.7913, 1.0, 0.7913, 0.7913, 0.7913, 1.0, 0.7913, 0.7913, 0.7913, 1.0, 0.2384, 0.2384, 0.2384, 1.0, 0.1195, 0.1195, 0.1195, 1.0, 0.2384, 0.2384, 0.2384, 1.0, 0.1195, 0.1195, 0.1195, 1.0, 0.0999, 0.0999, 0.0999, 1.0, 0.2384, 0.2384, 0.2384, 1.0, 0.3005, 0.3005, 0.3005, 1.0, 0.2664, 0.2664, 0.2664, 1.0, 0.2918, 0.2918, 0.2918, 1.0, 0.2664, 0.2664, 0.2664, 1.0, 0.2384, 0.2384, 0.2384, 1.0, 0.2918, 0.2918, 0.2918, 1.0, 0.7913, 0.7913, 0.7913, 1.0, 0.7913, 0.7913, 0.7913, 1.0, 0.7913, 0.7913, 0.7913, 1.0, 0.7913, 0.7913, 0.7913, 1.0, 0.7913, 0.7913, 0.7913, 1.0, 0.7913, 0.7913, 0.7913, 1.0, 0.2195, 0.2195, 0.2195, 1.0, 0.3372, 0.3372, 0.3372, 1.0, 0.3005, 0.3005, 0.3005, 1.0, 0.3372, 0.3372, 0.3372, 1.0, 0.5089, 0.5089, 0.5089, 1.0, 0.3005, 0.3005, 0.3005, 1.0, 0.7913, 0.7913, 0.7913, 1.0, 0.6172, 0.6172, 0.6172, 1.0, 0.4397, 0.4397, 0.4397, 1.0, 0.6172, 0.6172, 0.6172, 1.0, 0.4621, 0.4621, 0.4621, 1.0, 0.4397, 0.4397, 0.4397, 1.0, 0.2582, 0.2582, 0.2582, 1.0, 0.4851, 0.4851, 0.4851, 1.0, 0.4397, 0.4397, 0.4397, 1.0, 0.4851, 0.4851, 0.4851, 1.0, 0.4735, 0.4735, 0.4735, 1.0, 0.4397, 0.4397, 0.4397, 1.0, 0.2918, 0.2918, 0.2918, 1.0, 0.521, 0.521, 0.521, 1.0, 0.1746, 0.1746, 0.1746, 1.0, 0.521, 0.521, 0.521, 1.0, 0.2747, 0.2747, 0.2747, 1.0, 0.1746, 0.1746, 0.1746, 1.0, 0.7913, 0.7913, 0.7913, 1.0, 0.0999, 0.0999, 0.0999, 1.0, 0.7913, 0.7913, 0.7913, 1.0, 0.0999, 0.0999, 0.0999, 1.0, 0.0999, 0.0999, 0.0999, 1.0, 0.7913, 0.7913, 0.7913, 1.0, 0.227, 0.227, 0.227, 1.0, 0.0999, 0.0999, 0.0999, 1.0, 0.0999, 0.0999, 0.0999, 1.0, 0.0999, 0.0999, 0.0999, 1.0, 0.0999, 0.0999, 0.0999, 1.0, 0.0999, 0.0999, 0.0999, 1.0, 0.6172, 0.6172, 0.6172, 1.0, 0.7913, 0.7913, 0.7913, 1.0, 0.0999, 0.0999, 0.0999, 1.0, 0.7913, 0.7913, 0.7913, 1.0, 0.0999, 0.0999, 0.0999, 1.0, 0.0999, 0.0999, 0.0999, 1.0, 0.7913, 0.7913, 0.7913, 1.0, 0.7913, 0.7913, 0.7913, 1.0, 0.7913, 0.7913, 0.7913, 1.0, 0.7913, 0.7913, 0.7913, 1.0, 0.7913, 0.7913, 0.7913, 1.0, 0.7913, 0.7913, 0.7913, 1.0, 0.7913, 0.7913, 0.7913, 1.0, 0.7913, 0.7913, 0.7913, 1.0, 0.7913, 0.7913, 0.7913, 1.0, 0.7913, 0.7913, 0.7913, 1.0, 0.7913, 0.7913, 0.7913, 1.0, 0.7913, 0.7913, 0.7913, 1.0, 0.7913, 0.7913, 0.7913, 1.0, 0.7913, 0.7913, 0.7913, 1.0, 0.7913, 0.7913, 0.7913, 1.0, 0.7913, 0.7913, 0.7913, 1.0, 0.7913, 0.7913, 0.7913, 1.0, 0.7913, 0.7913, 0.7913, 1.0, 0.7913, 0.7913, 0.7913, 1.0, 0.0999, 0.0999, 0.0999, 1.0, 0.7913, 0.7913, 0.7913, 1.0, 0.0999, 0.0999, 0.0999, 1.0, 0.0999, 0.0999, 0.0999, 1.0, 0.7913, 0.7913, 0.7913, 1.0, 0.7913, 0.7913, 0.7913, 1.0, 0.0999, 0.0999, 0.0999, 1.0, 0.7913, 0.7913, 0.7913, 1.0, 0.2423, 0.2423, 0.2423, 1.0, 0.2086, 0.2086, 0.2086, 1.0, 0.2307, 0.2307, 0.2307, 1.0, 0.2086, 0.2086, 0.2086, 1.0, 0.1274, 0.1274, 0.1274, 1.0, 0.2307, 0.2307, 0.2307, 1.0, 0.2086, 0.2086, 0.2086, 1.0, 0.227, 0.227, 0.227, 1.0, 0.1274, 0.1274, 0.1274, 1.0, 0.7913, 0.7913, 0.7913, 1.0, 0.7913, 0.7913, 0.7913, 1.0, 0.7913, 0.7913, 0.7913, 1.0, 0.7913, 0.7913, 0.7913, 1.0, 0.7913, 0.7913, 0.7913, 1.0, 0.7913, 0.7913, 0.7913, 1.0, 0.7913, 0.7913, 0.7913, 1.0, 0.7913, 0.7913, 0.7913, 1.0, 0.7913, 0.7913, 0.7913, 1.0, 0.0999, 0.0999, 0.0999, 1.0, 0.7913, 0.7913, 0.7913, 1.0, 0.7913, 0.7913, 0.7913, 1.0, 0.0999, 0.0999, 0.0999, 1.0, 0.0999, 0.0999, 0.0999, 1.0, 0.7913, 0.7913, 0.7913, 1.0, 0.7913, 0.7913, 0.7913, 1.0, 0.0999, 0.0999, 0.0999, 1.0, 0.7913, 0.7913, 0.7913, 1.0, 0.2384, 0.2384, 0.2384, 1.0, 0.2384, 0.2384, 0.2384, 1.0, 0.2918, 0.2918, 0.2918, 1.0, 0.2384, 0.2384, 0.2384, 1.0, 0.2664, 0.2664, 0.2664, 1.0, 0.2918, 0.2918, 0.2918, 1.0, 0.2384, 0.2384, 0.2384, 1.0, 0.2423, 0.2423, 0.2423, 1.0, 0.2664, 0.2664, 0.2664, 1.0, 0.7913, 0.7913, 0.7913, 1.0, 0.7913, 0.7913, 0.7913, 1.0, 0.7913, 0.7913, 0.7913, 1.0, 0.7913, 0.7913, 0.7913, 1.0, 0.7913, 0.7913, 0.7913, 1.0, 0.7913, 0.7913, 0.7913, 1.0, 0.7913, 0.7913, 0.7913, 1.0, 0.7913, 0.7913, 0.7913, 1.0, 0.7913, 0.7913, 0.7913, 1.0, 0.7913, 0.7913, 0.7913, 1.0, 0.7913, 0.7913, 0.7913, 1.0, 0.7913, 0.7913, 0.7913, 1.0, 0.7913, 0.7913, 0.7913, 1.0, 0.7913, 0.7913, 0.7913, 1.0, 0.7913, 0.7913, 0.7913, 1.0])
me_polysurface2435__mt_cmntex_builparts_hatenohouse_c.materials.append(mat_mt_cmntex_builparts_hatenohouse_c)
me_polysurface2435__mt_cmntex_builparts_hatenohouse_c.update()
me_polysurface2435__mt_cmntex_builparts_hatenohouse_c.normals_split_custom_set([tuple(v) for v in zip(*[iter([-0.4815, -0.8757, -0.03571, -0.4631, -0.8862, -0.01207, -0.4572, -0.8894, 0.001581, -0.5473, -0.8366, 0.02541, -0.5473, -0.8366, 0.02541, -0.5473, -0.8366, 0.02541, 0.4455, 0.8953, 0.003659, 0.4654, 0.8848, 0.02119, 0.4558, 0.8901, -0.003497, 0.5303, -0.8473, 0.02935, 0.5303, -0.8473, 0.02935, 0.5303, -0.8473, 0.02935, -1.0, -5.052e-08, 0.0, -1.0, -5.052e-08, 0.0, -1.0, -5.052e-08, 0.0, -1.0, 0.0, 0.0, -1.0, 0.0, 0.0, -1.0, 0.0, 0.0, 1.0, 0.0, 0.0, 1.0, 0.0, 0.0, 1.0, 0.0, 0.0, 1.0, 0.0, 0.0, 1.0, 0.0, 0.0, 1.0, 0.0, 0.0, 0.05287, 0.007837, -0.9986, 0.05287, 0.007838, -0.9986, 0.05287, 0.007837, -0.9986, 0.05286, 0.007824, -0.9986, 0.05286, 0.007825, -0.9986, 0.05286, 0.007822, -0.9986, 0.0, 1.0, 0.0, 0.0, 1.0, 0.0, 0.0, 1.0, 0.0, 0.0, 1.0, 0.0, 0.0, 1.0, 0.0, 0.0, 1.0, 0.0, 0.00391, -0.01956, 0.9998, 0.00391, -0.01956, 0.9998, 0.00391, -0.01956, 0.9998, 0.003891, -0.01955, 0.9998, 0.003892, -0.01955, 0.9998, 0.003893, -0.01955, 0.9998, 0.0, -1.0, 0.0, 0.0, -1.0, 0.0, 0.0, -1.0, 0.0, 0.0, -1.0, 0.0, 0.0, -1.0, 0.0, 0.0, -1.0, 0.0, -0.00587, 3.826e-05, -1.0, -0.00587, 3.827e-05, -1.0, -0.00587, 3.826e-05, -1.0, -0.005895, -2.925e-05, -1.0, -0.005895, -2.913e-05, -1.0, -0.005895, -2.918e-05, -1.0, -0.02542, -0.02542, 0.9994, -0.02542, -0.02542, 0.9994, -0.02543, -0.02542, 0.9994, -0.02542, -0.02542, 0.9994, -0.02542, -0.02542, 0.9994, -0.02542, -0.02542, 0.9994, 0.4713, 0.882, 0.003923, 0.4455, 0.8953, 0.003659, 0.4713, 0.882, 0.003945, 0.4455, 0.8953, 0.003659, 0.4558, 0.8901, -0.003497, 0.4713, 0.882, 0.003945, 0.4654, 0.8848, 0.02119, 0.462, 0.8869, 0.005885, 0.4558, 0.8901, -0.003497, 0.462, 0.8869, 0.005892, 0.462, 0.8869, 0.005893, 0.462, 0.8869, 0.005892, 0.8667, -0.4989, 4.74e-07, 0.8667, -0.4989, 3.404e-07, 0.8667, -0.4989, 4.772e-07, 0.8667, -0.4989, -1.134e-07, 0.8667, -0.4989, 0.0, 0.8667, -0.4989, 9.53e-07, -0.5249, -0.8512, 0.0, -0.5249, -0.8512, 0.0, -0.5249, -0.8512, 0.0, -0.5249, -0.8512, 0.0, -0.5249, -0.8512, 0.0, -0.5249, -0.8512, 0.0, -0.4815, -0.8757, -0.03571, -0.5007, -0.8656, -0.007445, -0.4631, -0.8862, -0.01207, -0.5007, -0.8656, -0.007445, -0.4708, -0.882, -0.01741, -0.4631, -0.8862, -0.01207, -0.8667, 0.4989, 0.0, -0.8667, 0.4989, -3.285e-07, -0.8667, 0.4989, 9.878e-08, -0.8667, 0.4989, -2.951e-07, -0.8667, 0.4989, 2.908e-07, -0.8667, 0.4989, -1.013e-07, -0.07626, -0.06062, 0.9952, -0.07626, -0.06062, 0.9952, -0.07626, -0.06062, 0.9952, -0.07626, -0.06062, 0.9952, -0.07626, -0.06062, 0.9952, -0.07626, -0.06062, 0.9952, 0.0275, -0.01592, -0.9995, 0.0275, -0.01592, -0.9995, 0.0275, -0.01592, -0.9995, 0.02766, -0.0157, -0.9995, 0.02766, -0.0157, -0.9995, 0.02766, -0.0157, -0.9995, 0.8667, -0.4989, 0.0, 0.8667, -0.4989, -4.901e-08, 0.8667, -0.4989, -7.162e-09, 0.8666, -0.4989, -1.339e-07, 0.8666, -0.4989, -1.168e-07, 0.8666, -0.4989, 2.992e-08, -0.03519, 0.005887, -0.9994, -0.03519, 0.005887, -0.9994, -0.03519, 0.005887, -0.9994, -0.0352, 0.00588, -0.9994, -0.0352, 0.00588, -0.9994, -0.0352, 0.00588, -0.9994, 0.0, 0.0, 1.0, 0.0, 0.0, 1.0, 0.0, 0.0, 1.0, 0.0, 0.0, 1.0, 0.0, 0.0, 1.0, 0.0, 0.0, 1.0, -0.4572, -0.8894, 0.001581, -0.4631, -0.8862, -0.01207, -0.4913, -0.871, -0.007826, -0.4913, -0.871, -0.007833, -0.4913, -0.871, -0.007834, -0.4913, -0.871, -0.007834, -0.1056, -0.08016, 0.9912, -0.1056, -0.08016, 0.9912, -0.1056, -0.08016, 0.9912, -0.1056, -0.08016, 0.9912, -0.1056, -0.08016, 0.9912, -0.1056, -0.08016, 0.9912, 0.0, 0.0, -1.0, 0.0, 0.0, -1.0, 0.0, 0.0, -1.0, 1.01e-07, 0.0, -1.0, 1.01e-07, 0.0, -1.0, 1.01e-07, 0.0, -1.0, 0.8665, -0.4968, -0.04889, 0.8665, -0.4968, -0.04889, 0.8665, -0.4968, -0.04889, 0.8665, -0.4968, -0.0489, 0.8665, -0.4968, -0.0489, 0.8665, -0.4968, -0.0489, -0.6103, 0.7922, 1.511e-07, -0.6103, 0.7922, -1e-07, -0.6103, 0.7922, -5.757e-08, -0.6103, 0.7922, -1.735e-07, -0.6103, 0.7922, 0.0, -0.6103, 0.7922, -2.901e-07, 0.6102, 0.7922, 0.0, 0.6102, 0.7922, 1.012e-07, 0.6102, 0.7922, 1.185e-07, 0.6103, 0.7922, 2.022e-07, 0.6103, 0.7922, -1.374e-07, 0.6103, 0.7922, 9.092e-08, 0.0, 0.0, 1.0, 0.0, 0.0, 1.0, 0.0, 0.0, 1.0, 0.0, 0.0, 1.0, 0.0, 0.0, 1.0, 0.0, 0.0, 1.0, 0.0, -1.0, 0.0, 0.0, -1.0, 0.0, 0.0, -1.0, 0.0, 0.0, -1.0, 0.0, 0.0, -1.0, 0.0, 0.0, -1.0, 0.0, 0.0, 0.0, -1.0, 0.0, 0.0, -1.0, 0.0, 0.0, -1.0, 0.0, 0.0, -1.0, 0.0, 0.0, -1.0, 0.0, 0.0, -1.0, -0.8667, -0.4989, 0.0, -0.8667, -0.4989, -2.175e-07, -0.8667, -0.4989, 2.934e-07, -0.8667, -0.4989, -1.164e-07, -0.8667, -0.4989, 1.947e-07, -0.8667, -0.4989, 6.065e-08, 0.8667, 0.4989, 0.0, 0.8667, 0.4989, -4.959e-08, 0.8667, 0.4989, -3.841e-08, 0.8667, 0.4989, -1.284e-08, 0.8667, 0.4989, -4.58e-08, 0.8667, 0.4989, -1.4e-08, -0.02543, -0.01369, -0.9996, -0.02543, -0.01369, -0.9996, -0.02543, -0.01369, -0.9996, -0.02541, -0.0138, -0.9996, -0.02541, -0.0138, -0.9996, -0.02541, -0.0138, -0.9996, 0.4874, -0.8731, 0.01371, 0.4874, -0.8731, 0.01371, 0.4874, -0.8731, 0.01371, 0.4874, -0.8731, 0.0137, 0.4874, -0.8731, 0.0137, 0.4874, -0.8731, 0.0137, 0.07625, -0.1056, 0.9915, 0.07625, -0.1056, 0.9915, 0.07625, -0.1056, 0.9915, 0.07625, -0.1056, 0.9915, 0.07625, -0.1056, 0.9915, 0.07625, -0.1056, 0.9915, -0.4717, 0.8807, -0.04304, -0.4732, 0.8798, -0.04497, -0.4732, 0.8798, -0.04497, -0.4731, 0.8798, -0.04498, -0.4731, 0.8798, -0.04498, -0.4731, 0.8798, -0.04498, 0.4948, -0.8681, 0.04016, 0.5046, -0.8625, 0.03715, 0.4994, -0.8652, 0.04421, 0.5046, -0.8625, 0.03715, 0.5046, -0.8625, 0.03716, 0.4994, -0.8652, 0.04421, 0.4852, -0.8744, 0.0, 0.4852, -0.8744, 0.0, 0.4852, -0.8744, 0.0, 0.4852, -0.8744, 0.0, 0.4852, -0.8744, 0.0, 0.4852, -0.8744, 0.0, -0.4955, 0.8683, -0.02449, -0.5243, 0.8505, -0.04223, -0.4832, 0.8749, -0.0336, -0.5243, 0.8505, -0.04223, -0.5088, 0.8605, -0.02468, -0.4832, 0.8749, -0.0336, 0.8668, 0.4987, 0.0, 0.8668, 0.4987, -6.211e-08, 0.8668, 0.4987, 2.486e-08, 0.8667, 0.4989, 1.047e-08, 0.8667, 0.4989, -4.58e-08, 0.8667, 0.4989, -1.781e-08, 0.06845, -0.06651, -0.9954, 0.06846, -0.0665, -0.9954, 0.06845, -0.0665, -0.9954, 0.06845, -0.06648, -0.9954, 0.06844, -0.06648, -0.9954, 0.06844, -0.06648, -0.9954, 0.0, 0.0, 1.0, 0.0, 0.0, 1.0, 0.0, 0.0, 1.0, -8.161e-08, 0.0, 1.0, -8.161e-08, 0.0, 1.0, -8.161e-08, 0.0, 1.0, -0.8667, -0.4989, -5.951e-06, -0.8667, -0.4989, -2.538e-07, -0.8667, -0.4989, 6.166e-07, -0.8667, -0.4989, -1.008e-07, -0.8667, -0.4989, 0.0, -0.8667, -0.4989, 8.987e-07, -1.152e-07, 0.0, 1.0, -1.152e-07, 0.0, 1.0, -1.152e-07, 0.0, 1.0, 0.0, 0.0, 1.0, 0.0, 0.0, 1.0, 0.0, 0.0, 1.0, 0.4989, -0.8667, -2.462e-07, 0.4989, -0.8667, -3.861e-07, 0.4989, -0.8667, 0.0, 0.4989, -0.8667, -2.957e-07, 0.4989, -0.8667, -5.649e-07, 0.4989, -0.8667, 2.491e-08, 0.01369, -0.0861, -0.9962, 0.0137, -0.0861, -0.9962, 0.0137, -0.0861, -0.9962, 0.01369, -0.08609, -0.9962, 0.01369, -0.08609, -0.9962, 0.01369, -0.08609, -0.9962, 0.02151, -0.02346, 0.9995, 0.0215, -0.02346, 0.9995, 0.02151, -0.02346, 0.9995, 0.02151, -0.02346, 0.9995, 0.02151, -0.02347, 0.9995, 0.02151, -0.02347, 0.9995, -0.8667, -0.4989, 2.899e-07, -0.8667, -0.4989, -2.99e-07, -0.8667, -0.4989, 0.0, -0.8667, -0.4989, -3.339e-07, -0.8667, -0.4989, -2.604e-07, -0.8667, -0.4989, -8.029e-07, 0.03115, 0.01764, -0.9994, 0.03115, 0.01764, -0.9994, 0.03115, 0.01764, -0.9994, 0.03104, 0.01762, -0.9994, 0.03104, 0.01762, -0.9994, 0.03104, 0.01762, -0.9994, 0.5401, 0.8415, -0.01371, 0.5319, 0.8468, -0.003902, 0.5319, 0.8468, -0.003901, 0.5319, 0.8468, -0.003943, 0.5319, 0.8468, -0.003942, 0.5319, 0.8468, -0.003942, 0.5319, 0.8468, -0.003903, 0.5319, 0.8468, -0.003903, 0.5319, 0.8468, -0.003904, -0.5124, -0.8586, 0.01762, -0.5124, -0.8586, 0.01762, -0.5124, -0.8586, 0.01762, -0.5124, -0.8586, 0.0176, -0.5124, -0.8586, 0.0176, -0.5124, -0.8586, 0.0176, -0.4708, -0.882, -0.01741, -0.5007, -0.8656, -0.007445, -0.5124, -0.8586, 0.01761, 0.5102, 0.8601, -0.00586, 0.5102, 0.8601, -0.005861, 0.5102, 0.8601, -0.005861, 0.5102, 0.86, -0.005851, 0.5102, 0.86, -0.00585, 0.5102, 0.86, -0.005851, 0.5102, 0.8601, -0.005864, 0.5102, 0.8601, -0.005863, 0.5102, 0.8601, -0.005863, -0.5003, 0.8658, -9.434e-08, -0.4955, 0.8683, -0.02449, -0.5004, 0.8658, 0.0, -0.5003, 0.8658, -9.434e-08, -0.5124, 0.8586, -0.01369, -0.4955, 0.8683, -0.02449, -0.4955, 0.8683, -0.02449, -0.5124, 0.8586, -0.01369, -0.5243, 0.8505, -0.04223, 0.4948, -0.8681, 0.04016, 0.4994, -0.8652, 0.04421, 0.4933, -0.8691, 0.03523, 0.4994, -0.8652, 0.04421, 0.4987, -0.8663, 0.02933, 0.4933, -0.8691, 0.03523, 0.4987, -0.8663, 0.02932, 0.4987, -0.8663, 0.02932, 0.4987, -0.8663, 0.02932, -0.4832, 0.8749, -0.0336, -0.4732, 0.8798, -0.04497, -0.4933, 0.8692, -0.03328, -0.4717, 0.8807, -0.04307, -0.4732, 0.8798, -0.04497, -0.4832, 0.8749, -0.0336, -0.5088, 0.8605, -0.02468, -0.4717, 0.8807, -0.04307, -0.4832, 0.8749, -0.0336, -0.5088, 0.8605, -0.02468, -0.4851, 0.8744, 4.911e-09, -0.4717, 0.8807, -0.04307, -0.4851, 0.8744, 4.911e-09, -0.4851, 0.8744, 1.065e-09, -0.4717, 0.8807, -0.04307])] * 3)])
me_polysurface2441__mt_cmntex_wood_hatenopillar_a = bpy.data.meshes.new('polySurface2441__Mt_CmnTex_Wood_HatenoPillar_A')
me_polysurface2441__mt_cmntex_wood_hatenopillar_a.from_pydata([(-0.05038, 1.868, 0.09393), (-0.04984, 1.868, -0.09216), (-0.05188, 2.006, -0.09027), (0.05286, 2.008, -0.08875), (0.05353, 2.018, 0.09497), (-0.05536, 2.01, 0.09583), (0.04681, 1.869, 0.09424), (0.3057, 1.716, -0.0968), (0.416, 1.721, -0.09375), (0.3076, 1.86, -0.0979), (0.4121, 1.719, 0.0929), (0.4094, 1.861, 0.09601), (0.4097, 1.863, -0.1047), (0.3101, 1.862, 0.0954), (0.3093, 1.721, 0.09149), (-0.418, 1.714, 0.09033), (-0.4158, 1.852, -0.09796), (-0.311, 1.851, -0.09851), (-0.4189, 1.709, -0.1033), (-0.3157, 1.709, 0.09418), (-0.3174, 1.711, -0.09674), (-0.3125, 1.853, 0.08698), (-0.4148, 1.857, 0.09363), (-0.4607, 0.4316, -0.03665), (-0.06464, 0.8311, -0.03659), (-0.06244, 0.8301, 0.03442), (-0.4653, 0.4268, 0.03616), (-0.01305, 0.7778, 0.03586), (0.4609, 0.4541, 0.04224), (0.03452, 0.7734, 0.03546), (0.0368, 0.772, -0.035), (-0.7241, 1.689, -0.05362), (-0.7188, 1.692, 0.06204), (-0.2423, 1.826, -0.05045), (-0.6504, 1.576, 0.06372), (-0.223, 1.839, 0.06726), (-0.2688, 1.952, 0.06204), (0.0, 1.953, 0.06204), (-0.6475, 1.575, -0.0506), (-0.2832, 1.944, -0.05362), (0.0, 1.953, -0.05362), (0.0, 2.107, -0.05362), (0.6416, 1.582, -0.05768), (0.7104, 1.697, 0.06204), (0.7104, 1.697, -0.05362), (0.223, 1.84, 0.06396), (0.2944, 1.938, -0.05362), (0.205, 1.844, -0.05347), (0.3076, 1.931, 0.06204), (0.6313, 1.589, 0.06018), (0.0, 2.107, 0.06204), (0.436, 0.9082, -0.08838), (0.2343, 0.7236, -0.08875), (0.6528, 0.7207, -0.0874), (-0.03198, 0.7417, -0.08789), (-0.1538, 0.9077, -0.08624), (-0.6768, 0.728, -0.08588), (-0.6772, 0.9092, -0.05405), (-0.6748, 0.8857, -0.08533), (0.6836, 0.7998, -0.0874), (0.6558, 0.7261, 0.08795), (0.6836, 0.9106, -0.08844), (0.686, 0.9072, 0.086), (0.6948, 0.7939, 0.09131), (0.2761, 0.729, 0.0874), (-0.003698, 0.8867, 0.08533), (-0.01257, 0.7383, 0.08838), (-0.6782, 0.9048, 0.08356), (-0.373, 0.9067, -0.08667), (0.2622, 0.9058, 0.08936), (0.09607, 0.9087, -0.05804), (0.09735, 0.8857, -0.08502), (-0.6733, 0.731, 0.08868), (-0.006042, 0.9048, 0.07367), (-0.5225, 1.767, 0.0524), (-0.4307, -0.3435, -0.05527), (-0.541, -0.3435, -0.05896), (-0.4307, 1.767, -0.04727), (0.4336, 1.752, 0.05353), (0.4272, 1.752, -0.04196), (0.4395, 1.308, 0.04544), (0.4402, 1.303, -0.05035), (0.4336, -0.3435, 0.05353), (0.5259, 1.752, 0.04727), (0.5366, -0.3435, 0.06006), (0.5269, 1.297, -0.04813), (0.5259, -0.3435, -0.04837), (0.5229, 1.312, 0.05634), (0.5347, 1.752, -0.04837), (-0.04114, 2.018, -0.07758), (-0.03677, 1.874, 0.1111), (0.05319, 1.865, -0.08557), (-0.4084, 1.729, 0.115), (-0.4097, 1.704, -0.1052), (-0.3096, 1.868, -0.0885), (0.001773, 2.125, 0.09729), (8.196e-05, 1.934, 0.05057), (-0.4319, 1.758, 0.02423), (-0.00205, 2.119, -0.1249), (0.4165, 1.786, 0.02423), (0.2278, 0.7163, -0.1041), (0.4211, -0.3428, -0.05972), (0.491, 1.338, -0.008011), (-0.3569, 0.9067, 0.08948), (-0.6929, 0.9116, 0.06879), (-0.7173, 0.7178, 0.04517), (0.2666, 0.9102, 0.09387), (0.6875, 0.7285, 0.1003), (0.4172, 1.717, -0.09918), (0.3079, 1.717, 0.09619), (0.4102, 1.864, 0.1013), (0.3064, 1.863, -0.1041), (-0.01175, 0.7822, -0.03378), (-0.4612, 0.335, 0.03625), (-0.4556, 0.3306, -0.0332), (0.0863, 0.8257, -0.0305), (0.08911, 0.8276, 0.04257), (0.4536, 0.3567, 0.03986), (0.4531, 0.3557, -0.03708), (0.4609, 0.4592, -0.03442), (-0.3977, 0.9038, -0.1075), (0.7144, 0.9028, -0.08911), (-0.5322, -0.3435, 0.0524), (-0.5166, 1.767, -0.04276), (-0.4263, -0.3435, 0.05563), (-0.4307, 1.767, 0.0524)], [], [(5, 2, 0), (2, 1, 0), (4, 6, 3), (6, 91, 3), (1, 2, 91), (2, 3, 91), (3, 2, 4), (2, 5, 4), (4, 5, 6), (5, 0, 6), (6, 0, 91), (0, 1, 91), (9, 12, 7), (12, 8, 7), (8, 10, 7), (10, 14, 7), (13, 9, 14), (9, 7, 14), (10, 8, 11), (8, 12, 11), (12, 9, 11), (9, 13, 11), (13, 14, 11), (14, 10, 11), (21, 22, 19), (22, 15, 19), (16, 17, 18), (17, 20, 18), (22, 16, 15), (16, 18, 15), (19, 20, 21), (20, 17, 21), (17, 16, 21), (16, 22, 21), (19, 15, 20), (15, 18, 20), (26, 25, 23), (25, 24, 23), (112, 27, 114), (27, 113, 114), (25, 26, 27), (26, 113, 27), (24, 112, 23), (112, 114, 23), (115, 116, 119), (116, 28, 119), (29, 30, 117), (30, 118, 117), (115, 119, 30), (119, 118, 30), (117, 28, 29), (28, 116, 29), (38, 34, 31), (34, 32, 31), (38, 33, 34), (33, 40, 35), (33, 35, 34), (40, 37, 35), (50, 36, 37), (36, 32, 35), (36, 35, 37), (32, 34, 35), (38, 31, 33), (31, 39, 33), (33, 39, 40), (39, 41, 40), (49, 42, 43), (42, 44, 43), (49, 45, 42), (45, 37, 47), (45, 47, 42), (37, 40, 47), (40, 41, 46), (40, 46, 47), (46, 44, 42), (46, 42, 47), (43, 48, 49), (48, 50, 37), (48, 37, 45), (48, 45, 49), (61, 59, 51), (59, 71, 51), (59, 52, 71), (59, 53, 52), (71, 54, 55), (71, 52, 54), (54, 68, 55), (54, 56, 68), (68, 56, 58), (72, 67, 56), (67, 57, 56), (56, 57, 58), (53, 59, 60), (59, 61, 63), (59, 63, 60), (61, 62, 63), (62, 69, 63), (69, 64, 60), (69, 60, 63), (69, 65, 64), (64, 65, 66), (65, 103, 66), (66, 103, 72), (103, 67, 72), (67, 103, 57), (103, 73, 55), (103, 55, 68), (103, 68, 57), (73, 69, 70), (73, 70, 55), (69, 62, 51), (69, 51, 70), (62, 61, 51), (55, 70, 71), (70, 51, 71), (56, 54, 72), (54, 66, 72), (54, 52, 66), (66, 52, 64), (52, 53, 64), (64, 53, 60), (69, 73, 65), (57, 68, 58), (73, 103, 65), (122, 74, 76), (74, 123, 76), (75, 77, 124), (77, 125, 124), (75, 76, 77), (76, 123, 77), (124, 125, 122), (125, 74, 122), (78, 79, 80), (79, 81, 80), (80, 81, 82), (81, 101, 82), (83, 87, 88), (87, 84, 85), (87, 85, 88), (84, 86, 85), (83, 78, 87), (78, 80, 87), (87, 80, 84), (80, 82, 84), (86, 101, 85), (101, 81, 85), (85, 81, 88), (81, 79, 88)])
me_polysurface2441__mt_cmntex_wood_hatenopillar_a.polygons.foreach_set('use_smooth', [0, 0, 0, 0, 0, 0, 0, 0, 0, 0, 0, 0, 1, 1, 1, 1, 0, 0, 0, 0, 0, 0, 0, 0, 1, 1, 1, 1, 0, 0, 0, 0, 0, 0, 0, 0, 0, 0, 0, 0, 0, 0, 0, 0, 0, 0, 0, 0, 0, 0, 0, 0, 1, 1, 1, 1, 1, 1, 1, 1, 1, 1, 0, 0, 1, 1, 1, 1, 1, 1, 1, 1, 1, 1, 0, 0, 0, 0, 0, 0, 1, 1, 0, 0, 0, 0, 0, 0, 0, 1, 1, 1, 1, 1, 1, 1, 1, 1, 1, 0, 0, 0, 1, 1, 0, 1, 1, 1, 1, 1, 1, 1, 0, 1, 1, 1, 1, 1, 1, 1, 1, 0, 0, 0, 0, 0, 0, 0, 0, 0, 0, 0, 1, 1, 0, 0, 1, 1, 1, 1, 1, 1, 1, 1, 1, 1, 1, 1])
_uv = me_polysurface2441__mt_cmntex_wood_hatenopillar_a.uv_layers.new(name='bmubin_fixed_00002-texcoord')
_uv.uv.foreach_set('vector', [0.4741, 0.4814, 0.3718, 0.4805, 0.4734, 0.4487, 0.3718, 0.4805, 0.3708, 0.4487, 0.4734, 0.4487, 0.4756, 0.3931, 0.4736, 0.4268, 0.3743, 0.394, 0.4736, 0.4268, 0.373, 0.4263, 0.3743, 0.394, 1.071, 0.1094, 1.07, 0.07471, 1.121, 0.1099, 1.07, 0.07471, 1.123, 0.07422, 1.121, 0.1099, 0.3708, 0.5039, 0.3718, 0.4805, 0.4719, 0.5059, 0.3718, 0.4805, 0.4741, 0.4814, 0.4719, 0.5059, 0.1047, 0.1099, 0.05029, 0.1084, 0.1014, 0.07275, 0.05029, 0.1084, 0.0528, 0.07275, 0.1014, 0.07275, 0.4736, 0.4268, 0.4734, 0.4487, 0.373, 0.4263, 0.4734, 0.4487, 0.3708, 0.4487, 0.373, 0.4263, 1.043, 0.05127, 1.096, 0.05029, 1.043, 0.08691, 1.096, 0.05029, 1.096, 0.08691, 1.043, 0.08691, 0.6885, 0.4087, 0.5869, 0.4092, 0.6904, 0.3848, 0.5869, 0.4092, 0.5874, 0.3848, 0.6904, 0.3848, 0.585, 0.3516, 0.6904, 0.3521, 0.5874, 0.3848, 0.6904, 0.3521, 0.6904, 0.3848, 0.5874, 0.3848, 0.5869, 0.4092, 0.6885, 0.4087, 0.5864, 0.4424, 0.6885, 0.4087, 0.6919, 0.4419, 0.5864, 0.4424, 0.6899, 0.3281, 0.6904, 0.3521, 0.584, 0.3286, 0.6904, 0.3521, 0.585, 0.3516, 0.584, 0.3286, 1.431, 0.1357, 1.43, 0.1006, 1.48, 0.1357, 1.43, 0.1006, 1.481, 0.1001, 1.48, 0.1357, 1.108, 0.1567, 1.057, 0.1562, 1.111, 0.1206, 1.057, 0.1562, 1.061, 0.1201, 1.111, 0.1206, 0.04507, 0.1162, 0.09747, 0.1162, 0.04352, 0.1519, 0.09747, 0.1162, 0.09436, 0.1514, 0.04352, 0.1519, 0.1227, 0.4531, 0.01997, 0.4531, 0.1192, 0.4199, 0.01997, 0.4531, 0.01881, 0.4204, 0.1192, 0.4199, 0.1232, 0.3965, 0.01889, 0.397, 0.1223, 0.3633, 0.01889, 0.397, 0.01688, 0.3647, 0.1223, 0.3633, 0.01688, 0.3647, 0.01631, 0.3403, 0.1223, 0.3633, 0.01631, 0.3403, 0.119, 0.3398, 0.1223, 0.3633, 0.1232, 0.3965, 0.1192, 0.4199, 0.01889, 0.397, 0.1192, 0.4199, 0.01881, 0.4204, 0.01889, 0.397, 0.6978, 0.2251, 0.9834, 0.2261, 0.7012, 0.2437, 0.9834, 0.2261, 0.9829, 0.2441, 0.7012, 0.2437, 0.9839, 0.2622, 0.9819, 0.2793, 0.668, 0.2627, 0.9819, 0.2793, 0.6665, 0.2803, 0.668, 0.2627, 0.9834, 0.2261, 0.6978, 0.2251, 0.9824, 0.208, 0.6978, 0.2251, 0.667, 0.2095, 0.9824, 0.208, 0.9829, 0.2441, 0.9839, 0.2622, 0.7012, 0.2437, 0.9839, 0.2622, 0.668, 0.2627, 0.7012, 0.2437, 1.124, 0.2388, 1.123, 0.2207, 1.386, 0.2378, 1.123, 0.2207, 1.387, 0.2188, 1.386, 0.2378, 1.124, 0.2744, 1.126, 0.2568, 1.419, 0.2764, 1.126, 0.2568, 1.42, 0.2578, 1.419, 0.2764, 1.124, 0.2388, 1.386, 0.2378, 1.126, 0.2568, 1.386, 0.2378, 1.42, 0.2578, 1.126, 0.2568, 1.418, 0.1992, 1.387, 0.2188, 1.123, 0.2017, 1.387, 0.2188, 1.123, 0.2207, 1.123, 0.2017, 0.1748, 0.06104, 0.2321, 0.06152, 0.1733, 0.09521, 0.2321, 0.06152, 0.2312, 0.09521, 0.1733, 0.09521, 0.0813, 0.3975, 0.3203, 0.3955, 0.08063, 0.4248, 0.3203, 0.3955, 0.4565, 0.397, 0.3318, 0.4268, 0.3203, 0.3955, 0.3318, 0.4268, 0.08063, 0.4248, 0.4565, 0.397, 0.4563, 0.4243, 0.3318, 0.4268, 0.4949, 0.457, 0.3406, 0.4575, 0.4563, 0.4243, 0.3406, 0.4575, 0.08112, 0.4585, 0.3318, 0.4268, 0.3406, 0.4575, 0.3318, 0.4268, 0.4563, 0.4243, 0.08112, 0.4585, 0.08063, 0.4248, 0.3318, 0.4268, 0.0813, 0.3975, 0.07764, 0.3633, 0.3203, 0.3955, 0.07764, 0.3633, 0.3325, 0.3643, 0.3203, 0.3955, 0.3203, 0.3955, 0.3325, 0.3643, 0.4565, 0.397, 0.3325, 0.3643, 0.4951, 0.3647, 0.4565, 0.397, 0.3191, 0.06689, 0.3782, 0.06641, 0.3181, 0.1001, 0.3782, 0.06641, 0.3762, 0.1001, 0.3181, 0.1001, 0.98, 0.3657, 1.221, 0.3638, 0.9736, 0.394, 1.221, 0.3638, 1.346, 0.3657, 1.229, 0.394, 1.221, 0.3638, 1.229, 0.394, 0.9736, 0.394, 1.346, 0.3657, 1.346, 0.3926, 1.229, 0.394, 1.346, 0.3926, 1.385, 0.4253, 1.215, 0.4263, 1.346, 0.3926, 1.215, 0.4263, 1.229, 0.394, 1.215, 0.4263, 0.9736, 0.4272, 0.9736, 0.394, 1.215, 0.4263, 0.9736, 0.394, 1.229, 0.394, 0.9731, 0.3325, 1.207, 0.333, 0.98, 0.3657, 1.207, 0.333, 1.384, 0.333, 1.346, 0.3657, 1.207, 0.333, 1.346, 0.3657, 1.221, 0.3638, 1.207, 0.333, 1.221, 0.3638, 0.98, 0.3657, 0.178, 0.3613, 0.1781, 0.334, 0.3003, 0.3618, 0.1781, 0.334, 0.47, 0.3584, 0.3003, 0.3618, 0.1781, 0.334, 0.4023, 0.3145, 0.47, 0.3584, 0.1781, 0.334, 0.1943, 0.3145, 0.4023, 0.3145, 0.47, 0.3584, 0.5352, 0.3145, 0.5972, 0.3623, 0.47, 0.3584, 0.4023, 0.3145, 0.5352, 0.3145, 0.5352, 0.3145, 0.7061, 0.3618, 0.5972, 0.3623, 0.5352, 0.3145, 0.8599, 0.3145, 0.7061, 0.3618, 0.7061, 0.3618, 0.8599, 0.3145, 0.8574, 0.3594, 0.1002, 0.09863, 0.09833, 0.1562, 0.03381, 0.09814, 0.09833, 0.1562, 0.04617, 0.1572, 0.03381, 0.09814, 0.03381, 0.09814, 0.04617, 0.1572, 0.0343, 0.1528, 0.1039, 0.08594, 0.104, 0.1118, 0.03418, 0.0874, 0.104, 0.1118, 0.1044, 0.1484, 0.03287, 0.1099, 0.104, 0.1118, 0.03287, 0.1099, 0.03418, 0.0874, 0.1044, 0.1484, 0.03497, 0.147, 0.03287, 0.1099, 0.1772, 0.4043, 0.3867, 0.4048, 0.1729, 0.4321, 0.3867, 0.4048, 0.3799, 0.4482, 0.1923, 0.4492, 0.3867, 0.4048, 0.1923, 0.4492, 0.1729, 0.4321, 0.3867, 0.4048, 0.521, 0.4082, 0.3799, 0.4482, 0.3799, 0.4482, 0.521, 0.4082, 0.5249, 0.4468, 0.521, 0.4082, 0.6987, 0.4053, 0.5249, 0.4468, 0.5249, 0.4468, 0.6987, 0.4053, 0.8579, 0.4482, 0.6987, 0.4053, 0.8594, 0.4043, 0.8579, 0.4482, 0.8594, 0.4043, 0.6987, 0.4053, 0.8584, 0.3691, 0.6987, 0.4053, 0.522, 0.4028, 0.5972, 0.3623, 0.6987, 0.4053, 0.5972, 0.3623, 0.7061, 0.3618, 0.6987, 0.4053, 0.7061, 0.3618, 0.8584, 0.3691, 0.522, 0.4028, 0.3867, 0.4048, 0.4707, 0.3672, 0.522, 0.4028, 0.4707, 0.3672, 0.5972, 0.3623, 0.3867, 0.4048, 0.1772, 0.4043, 0.3003, 0.3618, 0.3867, 0.4048, 0.3003, 0.3618, 0.4707, 0.3672, 0.1772, 0.4043, 0.178, 0.3613, 0.3003, 0.3618, 0.5972, 0.3623, 0.4707, 0.3672, 0.47, 0.3584, 0.4707, 0.3672, 0.3003, 0.3618, 0.47, 0.3584, 0.8589, 0.4922, 0.5347, 0.4912, 0.8579, 0.4482, 0.5347, 0.4912, 0.5249, 0.4468, 0.8579, 0.4482, 0.5347, 0.4912, 0.4016, 0.4922, 0.5249, 0.4468, 0.5249, 0.4468, 0.4016, 0.4922, 0.3799, 0.4482, 0.4016, 0.4922, 0.1943, 0.4922, 0.3799, 0.4482, 0.3799, 0.4482, 0.1943, 0.4922, 0.1923, 0.4492, 0.3867, 0.4048, 0.522, 0.4028, 0.521, 0.4082, 0.8584, 0.3691, 0.7061, 0.3618, 0.8574, 0.3594, 0.522, 0.4028, 0.6987, 0.4053, 0.521, 0.4082, 0.2615, 0.4146, 1.317, 0.4165, 0.2607, 0.4399, 1.317, 0.4165, 1.316, 0.4429, 0.2607, 0.4399, 0.2612, 0.4634, 1.317, 0.4668, 0.2615, 0.4888, 1.317, 0.4668, 1.317, 0.4922, 0.2615, 0.4888, 0.2612, 0.4634, 0.2607, 0.4399, 1.317, 0.4668, 0.2607, 0.4399, 1.316, 0.4429, 1.317, 0.4668, 0.2625, 0.3911, 1.318, 0.3931, 0.2615, 0.4146, 1.318, 0.3931, 1.317, 0.4165, 0.2615, 0.4146, 0.3887, 0.333, 0.3882, 0.3589, 0.1604, 0.3345, 0.3882, 0.3589, 0.1578, 0.3599, 0.1604, 0.3345, 0.1604, 0.3345, 0.1578, 0.3599, -0.6602, 0.3325, 0.1578, 0.3599, -0.6606, 0.3584, -0.6602, 0.3325, 0.3882, 0.4087, 0.1619, 0.4092, 0.3879, 0.3823, 0.1619, 0.4092, -0.6602, 0.4082, 0.1543, 0.3823, 0.1619, 0.4092, 0.1543, 0.3823, 0.3879, 0.3823, -0.6602, 0.4082, -0.6597, 0.3823, 0.1543, 0.3823, 0.3882, 0.4087, 0.3884, 0.4321, 0.1619, 0.4092, 0.3884, 0.4321, 0.1599, 0.4316, 0.1619, 0.4092, 0.1619, 0.4092, 0.1599, 0.4316, -0.6602, 0.4082, 0.1599, 0.4316, -0.6602, 0.4316, -0.6602, 0.4082, -0.6597, 0.3823, -0.6606, 0.3584, 0.1543, 0.3823, -0.6606, 0.3584, 0.1578, 0.3599, 0.1543, 0.3823, 0.1543, 0.3823, 0.1578, 0.3599, 0.3879, 0.3823, 0.1578, 0.3599, 0.3882, 0.3589, 0.3879, 0.3823])
_ca = me_polysurface2441__mt_cmntex_wood_hatenopillar_a.color_attributes.new('bmubin_fixed_00002-color', 'BYTE_COLOR', 'CORNER')
_ca.data.foreach_set('color', [0.0999, 0.0999, 0.0999, 1.0, 0.0999, 0.0999, 0.0999, 1.0, 0.1878, 0.1878, 0.1878, 1.0, 0.0999, 0.0999, 0.0999, 1.0, 0.1878, 0.1878, 0.1878, 1.0, 0.1878, 0.1878, 0.1878, 1.0, 0.0999, 0.0999, 0.0999, 1.0, 0.2086, 0.2086, 0.2086, 1.0, 0.0999, 0.0999, 0.0999, 1.0, 0.2086, 0.2086, 0.2086, 1.0, 0.1683, 0.1683, 0.1683, 1.0, 0.0999, 0.0999, 0.0999, 1.0, 0.7913, 0.7913, 0.7913, 1.0, 0.0999, 0.0999, 0.0999, 1.0, 0.7913, 0.7913, 0.7913, 1.0, 0.0999, 0.0999, 0.0999, 1.0, 0.0999, 0.0999, 0.0999, 1.0, 0.7913, 0.7913, 0.7913, 1.0, 0.0999, 0.0999, 0.0999, 1.0, 0.0999, 0.0999, 0.0999, 1.0, 0.0999, 0.0999, 0.0999, 1.0, 0.0999, 0.0999, 0.0999, 1.0, 0.0999, 0.0999, 0.0999, 1.0, 0.0999, 0.0999, 0.0999, 1.0, 0.0999, 0.0999, 0.0999, 1.0, 0.0999, 0.0999, 0.0999, 1.0, 0.7913, 0.7913, 0.7913, 1.0, 0.0999, 0.0999, 0.0999, 1.0, 0.7913, 0.7913, 0.7913, 1.0, 0.7913, 0.7913, 0.7913, 1.0, 0.227, 0.227, 0.227, 1.0, 0.2195, 0.2195, 0.2195, 1.0, 0.2086, 0.2086, 0.2086, 1.0, 0.2195, 0.2195, 0.2195, 1.0, 0.2086, 0.2086, 0.2086, 1.0, 0.2086, 0.2086, 0.2086, 1.0, 0.6795, 0.6795, 0.6795, 1.0, 0.7913, 0.7913, 0.7913, 1.0, 0.7913, 0.7913, 0.7913, 1.0, 0.7913, 0.7913, 0.7913, 1.0, 0.7913, 0.7913, 0.7913, 1.0, 0.7913, 0.7913, 0.7913, 1.0, 0.2423, 0.2423, 0.2423, 1.0, 0.2462, 0.2462, 0.2462, 1.0, 0.227, 0.227, 0.227, 1.0, 0.2462, 0.2462, 0.2462, 1.0, 0.2502, 0.2502, 0.2502, 1.0, 0.227, 0.227, 0.227, 1.0, 0.2016, 0.2016, 0.2016, 1.0, 0.162, 0.162, 0.162, 1.0, 0.2016, 0.2016, 0.2016, 1.0, 0.162, 0.162, 0.162, 1.0, 0.1946, 0.1946, 0.1946, 1.0, 0.2016, 0.2016, 0.2016, 1.0, 0.2195, 0.2195, 0.2195, 1.0, 0.2195, 0.2195, 0.2195, 1.0, 0.0999, 0.0999, 0.0999, 1.0, 0.2195, 0.2195, 0.2195, 1.0, 0.2423, 0.2423, 0.2423, 1.0, 0.0999, 0.0999, 0.0999, 1.0, 0.1812, 0.1812, 0.1812, 1.0, 0.1022, 0.1022, 0.1022, 1.0, 0.0999, 0.0999, 0.0999, 1.0, 0.1022, 0.1022, 0.1022, 1.0, 0.1559, 0.1559, 0.1559, 1.0, 0.0999, 0.0999, 0.0999, 1.0, 0.7913, 0.7913, 0.7913, 1.0, 0.7913, 0.7913, 0.7913, 1.0, 0.0999, 0.0999, 0.0999, 1.0, 0.7913, 0.7913, 0.7913, 1.0, 0.7913, 0.7913, 0.7913, 1.0, 0.0999, 0.0999, 0.0999, 1.0, 0.7835, 0.7835, 0.7835, 1.0, 0.3325, 0.3325, 0.3325, 1.0, 0.7913, 0.7913, 0.7913, 1.0, 0.3325, 0.3325, 0.3325, 1.0, 0.7913, 0.7913, 0.7913, 1.0, 0.7913, 0.7913, 0.7913, 1.0, 0.227, 0.227, 0.227, 1.0, 0.7157, 0.7157, 0.7157, 1.0, 0.7913, 0.7913, 0.7913, 1.0, 0.7157, 0.7157, 0.7157, 1.0, 0.7913, 0.7913, 0.7913, 1.0, 0.7913, 0.7913, 0.7913, 1.0, 0.0999, 0.0999, 0.0999, 1.0, 0.0999, 0.0999, 0.0999, 1.0, 0.1946, 0.1946, 0.1946, 1.0, 0.0999, 0.0999, 0.0999, 1.0, 0.1812, 0.1812, 0.1812, 1.0, 0.1946, 0.1946, 0.1946, 1.0, 0.2016, 0.2016, 0.2016, 1.0, 0.1946, 0.1946, 0.1946, 1.0, 0.2086, 0.2086, 0.2086, 1.0, 0.1946, 0.1946, 0.1946, 1.0, 0.1946, 0.1946, 0.1946, 1.0, 0.2086, 0.2086, 0.2086, 1.0, 0.1221, 0.1221, 0.1221, 1.0, 0.0999, 0.0999, 0.0999, 1.0, 0.1441, 0.1441, 0.1441, 1.0, 0.0999, 0.0999, 0.0999, 1.0, 0.0999, 0.0999, 0.0999, 1.0, 0.1441, 0.1441, 0.1441, 1.0, 0.227, 0.227, 0.227, 1.0, 0.2346, 0.2346, 0.2346, 1.0, 0.227, 0.227, 0.227, 1.0, 0.2346, 0.2346, 0.2346, 1.0, 0.2502, 0.2502, 0.2502, 1.0, 0.227, 0.227, 0.227, 1.0, 0.3185, 0.3185, 0.3185, 1.0, 0.3185, 0.3185, 0.3185, 1.0, 0.3185, 0.3185, 0.3185, 1.0, 0.3185, 0.3185, 0.3185, 1.0, 0.3185, 0.3185, 0.3185, 1.0, 0.3185, 0.3185, 0.3185, 1.0, 0.3185, 0.3185, 0.3185, 1.0, 0.3185, 0.3185, 0.3185, 1.0, 0.3185, 0.3185, 0.3185, 1.0, 0.3185, 0.3185, 0.3185, 1.0, 0.3185, 0.3185, 0.3185, 1.0, 0.3185, 0.3185, 0.3185, 1.0, 0.3185, 0.3185, 0.3185, 1.0, 0.3185, 0.3185, 0.3185, 1.0, 0.3185, 0.3185, 0.3185, 1.0, 0.3185, 0.3185, 0.3185, 1.0, 0.3185, 0.3185, 0.3185, 1.0, 0.3185, 0.3185, 0.3185, 1.0, 0.3185, 0.3185, 0.3185, 1.0, 0.3185, 0.3185, 0.3185, 1.0, 0.3185, 0.3185, 0.3185, 1.0, 0.3185, 0.3185, 0.3185, 1.0, 0.3185, 0.3185, 0.3185, 1.0, 0.3185, 0.3185, 0.3185, 1.0, 0.3185, 0.3185, 0.3185, 1.0, 0.3185, 0.3185, 0.3185, 1.0, 0.3185, 0.3185, 0.3185, 1.0, 0.3185, 0.3185, 0.3185, 1.0, 0.3185, 0.3185, 0.3185, 1.0, 0.3185, 0.3185, 0.3185, 1.0, 0.3185, 0.3185, 0.3185, 1.0, 0.3185, 0.3185, 0.3185, 1.0, 0.3185, 0.3185, 0.3185, 1.0, 0.3185, 0.3185, 0.3185, 1.0, 0.3185, 0.3185, 0.3185, 1.0, 0.3185, 0.3185, 0.3185, 1.0, 0.3185, 0.3185, 0.3185, 1.0, 0.3185, 0.3185, 0.3185, 1.0, 0.3185, 0.3185, 0.3185, 1.0, 0.3185, 0.3185, 0.3185, 1.0, 0.3185, 0.3185, 0.3185, 1.0, 0.3185, 0.3185, 0.3185, 1.0, 0.3185, 0.3185, 0.3185, 1.0, 0.3185, 0.3185, 0.3185, 1.0, 0.3185, 0.3185, 0.3185, 1.0, 0.3185, 0.3185, 0.3185, 1.0, 0.3185, 0.3185, 0.3185, 1.0, 0.3185, 0.3185, 0.3185, 1.0, 0.7084, 0.7084, 0.7084, 1.0, 0.6795, 0.6795, 0.6795, 1.0, 0.0999, 0.0999, 0.0999, 1.0, 0.6795, 0.6795, 0.6795, 1.0, 0.1878, 0.1878, 0.1878, 1.0, 0.0999, 0.0999, 0.0999, 1.0, 0.6514, 0.6514, 0.6514, 1.0, 0.4621, 0.4621, 0.4621, 1.0, 0.624, 0.624, 0.624, 1.0, 0.4621, 0.4621, 0.4621, 1.0, 0.0999, 0.0999, 0.0999, 1.0, 0.6654, 0.6654, 0.6654, 1.0, 0.4621, 0.4621, 0.4621, 1.0, 0.6654, 0.6654, 0.6654, 1.0, 0.624, 0.624, 0.624, 1.0, 0.0999, 0.0999, 0.0999, 1.0, 0.0999, 0.0999, 0.0999, 1.0, 0.6654, 0.6654, 0.6654, 1.0, 0.0999, 0.0999, 0.0999, 1.0, 0.0999, 0.0999, 0.0999, 1.0, 0.0999, 0.0999, 0.0999, 1.0, 0.0999, 0.0999, 0.0999, 1.0, 0.2086, 0.2086, 0.2086, 1.0, 0.6654, 0.6654, 0.6654, 1.0, 0.0999, 0.0999, 0.0999, 1.0, 0.6654, 0.6654, 0.6654, 1.0, 0.0999, 0.0999, 0.0999, 1.0, 0.2086, 0.2086, 0.2086, 1.0, 0.7682, 0.7682, 0.7682, 1.0, 0.6654, 0.6654, 0.6654, 1.0, 0.7084, 0.7084, 0.7084, 1.0, 0.0999, 0.0999, 0.0999, 1.0, 0.4621, 0.4621, 0.4621, 1.0, 0.0999, 0.0999, 0.0999, 1.0, 0.0999, 0.0999, 0.0999, 1.0, 0.4621, 0.4621, 0.4621, 1.0, 0.4621, 0.4621, 0.4621, 1.0, 0.0999, 0.0999, 0.0999, 1.0, 0.0999, 0.0999, 0.0999, 1.0, 0.0999, 0.0999, 0.0999, 1.0, 0.0999, 0.0999, 0.0999, 1.0, 0.0999, 0.0999, 0.0999, 1.0, 0.7835, 0.7835, 0.7835, 1.0, 0.7231, 0.7231, 0.7231, 1.0, 0.0999, 0.0999, 0.0999, 1.0, 0.7231, 0.7231, 0.7231, 1.0, 0.1946, 0.1946, 0.1946, 1.0, 0.0999, 0.0999, 0.0999, 1.0, 0.5841, 0.5841, 0.5841, 1.0, 0.6105, 0.6105, 0.6105, 1.0, 0.5972, 0.5972, 0.5972, 1.0, 0.6105, 0.6105, 0.6105, 1.0, 0.0999, 0.0999, 0.0999, 1.0, 0.5089, 0.5089, 0.5089, 1.0, 0.6105, 0.6105, 0.6105, 1.0, 0.5089, 0.5089, 0.5089, 1.0, 0.5972, 0.5972, 0.5972, 1.0, 0.0999, 0.0999, 0.0999, 1.0, 0.0999, 0.0999, 0.0999, 1.0, 0.5089, 0.5089, 0.5089, 1.0, 0.0999, 0.0999, 0.0999, 1.0, 0.0999, 0.0999, 0.0999, 1.0, 0.0999, 0.0999, 0.0999, 1.0, 0.0999, 0.0999, 0.0999, 1.0, 0.0999, 0.0999, 0.0999, 1.0, 0.5089, 0.5089, 0.5089, 1.0, 0.0999, 0.0999, 0.0999, 1.0, 0.2016, 0.2016, 0.2016, 1.0, 0.7682, 0.7682, 0.7682, 1.0, 0.0999, 0.0999, 0.0999, 1.0, 0.7682, 0.7682, 0.7682, 1.0, 0.5089, 0.5089, 0.5089, 1.0, 0.0999, 0.0999, 0.0999, 1.0, 0.0999, 0.0999, 0.0999, 1.0, 0.7682, 0.7682, 0.7682, 1.0, 0.0999, 0.0999, 0.0999, 1.0, 0.0999, 0.0999, 0.0999, 1.0, 0.0999, 0.0999, 0.0999, 1.0, 0.0999, 0.0999, 0.0999, 1.0, 0.0999, 0.0999, 0.0999, 1.0, 0.6105, 0.6105, 0.6105, 1.0, 0.0999, 0.0999, 0.0999, 1.0, 0.6105, 0.6105, 0.6105, 1.0, 0.7682, 0.7682, 0.7682, 1.0, 0.7913, 0.7913, 0.7913, 1.0, 0.7913, 0.7913, 0.7913, 1.0, 0.5333, 0.5333, 0.5333, 1.0, 0.7913, 0.7913, 0.7913, 1.0, 0.4851, 0.4851, 0.4851, 1.0, 0.5333, 0.5333, 0.5333, 1.0, 0.7913, 0.7913, 0.7913, 1.0, 0.7913, 0.7913, 0.7913, 1.0, 0.4851, 0.4851, 0.4851, 1.0, 0.7913, 0.7913, 0.7913, 1.0, 0.7913, 0.7913, 0.7913, 1.0, 0.7913, 0.7913, 0.7913, 1.0, 0.4851, 0.4851, 0.4851, 1.0, 0.7913, 0.7913, 0.7913, 1.0, 0.2195, 0.2195, 0.2195, 1.0, 0.4851, 0.4851, 0.4851, 1.0, 0.7913, 0.7913, 0.7913, 1.0, 0.7913, 0.7913, 0.7913, 1.0, 0.7913, 0.7913, 0.7913, 1.0, 0.4969, 0.4969, 0.4969, 1.0, 0.2195, 0.2195, 0.2195, 1.0, 0.7913, 0.7913, 0.7913, 1.0, 0.7913, 0.7913, 0.7913, 1.0, 0.4969, 0.4969, 0.4969, 1.0, 0.4969, 0.4969, 0.4969, 1.0, 0.7913, 0.7913, 0.7913, 1.0, 0.7913, 0.7913, 0.7913, 1.0, 0.7913, 0.7913, 0.7913, 1.0, 0.7913, 0.7913, 0.7913, 1.0, 0.7913, 0.7913, 0.7913, 1.0, 0.7913, 0.7913, 0.7913, 1.0, 0.7913, 0.7913, 0.7913, 1.0, 0.7913, 0.7913, 0.7913, 1.0, 0.7913, 0.7913, 0.7913, 1.0, 0.7913, 0.7913, 0.7913, 1.0, 0.7913, 0.7913, 0.7913, 1.0, 0.7913, 0.7913, 0.7913, 1.0, 0.7913, 0.7913, 0.7913, 1.0, 0.7913, 0.7913, 0.7913, 1.0, 0.7913, 0.7913, 0.7913, 1.0, 0.7913, 0.7913, 0.7913, 1.0, 0.7913, 0.7913, 0.7913, 1.0, 0.7913, 0.7913, 0.7913, 1.0, 0.7913, 0.7913, 0.7913, 1.0, 0.7913, 0.7913, 0.7913, 1.0, 0.7913, 0.7913, 0.7913, 1.0, 0.7913, 0.7913, 0.7913, 1.0, 0.7913, 0.7913, 0.7913, 1.0, 0.7913, 0.7913, 0.7913, 1.0, 0.227, 0.227, 0.227, 1.0, 0.7913, 0.7913, 0.7913, 1.0, 0.227, 0.227, 0.227, 1.0, 0.4735, 0.4735, 0.4735, 1.0, 0.7913, 0.7913, 0.7913, 1.0, 0.227, 0.227, 0.227, 1.0, 0.7913, 0.7913, 0.7913, 1.0, 0.7913, 0.7913, 0.7913, 1.0, 0.227, 0.227, 0.227, 1.0, 0.6376, 0.6376, 0.6376, 1.0, 0.4735, 0.4735, 0.4735, 1.0, 0.4735, 0.4735, 0.4735, 1.0, 0.6376, 0.6376, 0.6376, 1.0, 0.624, 0.624, 0.624, 1.0, 0.6376, 0.6376, 0.6376, 1.0, 0.6654, 0.6654, 0.6654, 1.0, 0.624, 0.624, 0.624, 1.0, 0.624, 0.624, 0.624, 1.0, 0.6654, 0.6654, 0.6654, 1.0, 0.7913, 0.7913, 0.7913, 1.0, 0.6654, 0.6654, 0.6654, 1.0, 0.7913, 0.7913, 0.7913, 1.0, 0.7913, 0.7913, 0.7913, 1.0, 0.7529, 0.7529, 0.7529, 1.0, 0.6654, 0.6654, 0.6654, 1.0, 0.7454, 0.7454, 0.7454, 1.0, 0.6654, 0.6654, 0.6654, 1.0, 0.5972, 0.5972, 0.5972, 1.0, 0.2195, 0.2195, 0.2195, 1.0, 0.6654, 0.6654, 0.6654, 1.0, 0.2195, 0.2195, 0.2195, 1.0, 0.4969, 0.4969, 0.4969, 1.0, 0.6654, 0.6654, 0.6654, 1.0, 0.4969, 0.4969, 0.4969, 1.0, 0.7454, 0.7454, 0.7454, 1.0, 0.5972, 0.5972, 0.5972, 1.0, 0.227, 0.227, 0.227, 1.0, 0.4179, 0.4179, 0.4179, 1.0, 0.5972, 0.5972, 0.5972, 1.0, 0.4179, 0.4179, 0.4179, 1.0, 0.2195, 0.2195, 0.2195, 1.0, 0.227, 0.227, 0.227, 1.0, 0.7084, 0.7084, 0.7084, 1.0, 0.5333, 0.5333, 0.5333, 1.0, 0.227, 0.227, 0.227, 1.0, 0.5333, 0.5333, 0.5333, 1.0, 0.4179, 0.4179, 0.4179, 1.0, 0.7084, 0.7084, 0.7084, 1.0, 0.6795, 0.6795, 0.6795, 1.0, 0.5333, 0.5333, 0.5333, 1.0, 0.2195, 0.2195, 0.2195, 1.0, 0.4179, 0.4179, 0.4179, 1.0, 0.4851, 0.4851, 0.4851, 1.0, 0.4179, 0.4179, 0.4179, 1.0, 0.5333, 0.5333, 0.5333, 1.0, 0.4851, 0.4851, 0.4851, 1.0, 0.7529, 0.7529, 0.7529, 1.0, 0.6376, 0.6376, 0.6376, 1.0, 0.7231, 0.7231, 0.7231, 1.0, 0.6376, 0.6376, 0.6376, 1.0, 0.624, 0.624, 0.624, 1.0, 0.7231, 0.7231, 0.7231, 1.0, 0.6376, 0.6376, 0.6376, 1.0, 0.4397, 0.4397, 0.4397, 1.0, 0.624, 0.624, 0.624, 1.0, 0.624, 0.624, 0.624, 1.0, 0.4397, 0.4397, 0.4397, 1.0, 0.4735, 0.4735, 0.4735, 1.0, 0.4397, 0.4397, 0.4397, 1.0, 0.7913, 0.7913, 0.7913, 1.0, 0.4735, 0.4735, 0.4735, 1.0, 0.4735, 0.4735, 0.4735, 1.0, 0.7913, 0.7913, 0.7913, 1.0, 0.7913, 0.7913, 0.7913, 1.0, 0.227, 0.227, 0.227, 1.0, 0.5972, 0.5972, 0.5972, 1.0, 0.6376, 0.6376, 0.6376, 1.0, 0.7454, 0.7454, 0.7454, 1.0, 0.4969, 0.4969, 0.4969, 1.0, 0.7913, 0.7913, 0.7913, 1.0, 0.5972, 0.5972, 0.5972, 1.0, 0.6654, 0.6654, 0.6654, 1.0, 0.6376, 0.6376, 0.6376, 1.0, 0.7913, 0.7913, 0.7913, 1.0, 0.0999, 0.0999, 0.0999, 1.0, 0.7913, 0.7913, 0.7913, 1.0, 0.0999, 0.0999, 0.0999, 1.0, 0.0999, 0.0999, 0.0999, 1.0, 0.7913, 0.7913, 0.7913, 1.0, 0.7913, 0.7913, 0.7913, 1.0, 0.0999, 0.0999, 0.0999, 1.0, 0.7913, 0.7913, 0.7913, 1.0, 0.0999, 0.0999, 0.0999, 1.0, 0.0999, 0.0999, 0.0999, 1.0, 0.7913, 0.7913, 0.7913, 1.0, 0.7913, 0.7913, 0.7913, 1.0, 0.7913, 0.7913, 0.7913, 1.0, 0.0999, 0.0999, 0.0999, 1.0, 0.7913, 0.7913, 0.7913, 1.0, 0.0999, 0.0999, 0.0999, 1.0, 0.0999, 0.0999, 0.0999, 1.0, 0.7913, 0.7913, 0.7913, 1.0, 0.0999, 0.0999, 0.0999, 1.0, 0.7913, 0.7913, 0.7913, 1.0, 0.0999, 0.0999, 0.0999, 1.0, 0.0999, 0.0999, 0.0999, 1.0, 0.7913, 0.7913, 0.7913, 1.0, 0.0999, 0.0999, 0.0999, 1.0, 0.0999, 0.0999, 0.0999, 1.0, 0.1845, 0.1845, 0.1845, 1.0, 0.0999, 0.0999, 0.0999, 1.0, 0.7913, 0.7913, 0.7913, 1.0, 0.1845, 0.1845, 0.1845, 1.0, 0.1845, 0.1845, 0.1845, 1.0, 0.7913, 0.7913, 0.7913, 1.0, 0.7913, 0.7913, 0.7913, 1.0, 0.7913, 0.7913, 0.7913, 1.0, 0.7913, 0.7913, 0.7913, 1.0, 0.7913, 0.7913, 0.7913, 1.0, 0.0999, 0.0999, 0.0999, 1.0, 0.7913, 0.7913, 0.7913, 1.0, 0.0999, 0.0999, 0.0999, 1.0, 0.7913, 0.7913, 0.7913, 1.0, 0.7913, 0.7913, 0.7913, 1.0, 0.7913, 0.7913, 0.7913, 1.0, 0.7913, 0.7913, 0.7913, 1.0, 0.7913, 0.7913, 0.7913, 1.0, 0.0999, 0.0999, 0.0999, 1.0, 0.7913, 0.7913, 0.7913, 1.0, 0.7913, 0.7913, 0.7913, 1.0, 0.7913, 0.7913, 0.7913, 1.0, 0.0999, 0.0999, 0.0999, 1.0, 0.0999, 0.0999, 0.0999, 1.0, 0.7913, 0.7913, 0.7913, 1.0, 0.0999, 0.0999, 0.0999, 1.0, 0.7835, 0.7835, 0.7835, 1.0, 0.7913, 0.7913, 0.7913, 1.0, 0.7913, 0.7913, 0.7913, 1.0, 0.7835, 0.7835, 0.7835, 1.0, 0.7913, 0.7913, 0.7913, 1.0, 0.7835, 0.7835, 0.7835, 1.0, 0.7913, 0.7913, 0.7913, 1.0, 0.7913, 0.7913, 0.7913, 1.0, 0.7913, 0.7913, 0.7913, 1.0, 0.7913, 0.7913, 0.7913, 1.0, 0.7913, 0.7913, 0.7913, 1.0, 0.7913, 0.7913, 0.7913, 1.0, 0.7913, 0.7913, 0.7913, 1.0, 0.7913, 0.7913, 0.7913, 1.0, 0.7913, 0.7913, 0.7913, 1.0, 0.7913, 0.7913, 0.7913, 1.0, 0.0999, 0.0999, 0.0999, 1.0, 0.7913, 0.7913, 0.7913, 1.0, 0.0999, 0.0999, 0.0999, 1.0, 0.0999, 0.0999, 0.0999, 1.0])
me_polysurface2441__mt_cmntex_wood_hatenopillar_a.materials.append(mat_mt_cmntex_wood_hatenopillar_a)
me_polysurface2441__mt_cmntex_wood_hatenopillar_a.update()
me_polysurface2441__mt_cmntex_wood_hatenopillar_a.normals_split_custom_set([tuple(v) for v in zip(*[iter([-0.9996, -0.02544, -0.009794, -0.9996, -0.02544, -0.009794, -0.9996, -0.02544, -0.009793, -0.9996, -0.02541, -0.009769, -0.9996, -0.02541, -0.009767, -0.9996, -0.02541, -0.009767, 0.9994, -0.03324, 0.007831, 0.9994, -0.03324, 0.007829, 0.9994, -0.03324, 0.00783, 0.9996, -0.01145, 0.02456, 0.9996, -0.01149, 0.02462, 0.9996, -0.0115, 0.02462, 0.04876, 0.004345, -0.9988, 0.04886, 0.004195, -0.9988, 0.04869, 0.004454, -0.9988, 0.02768, -0.01193, -0.9995, 0.02758, -0.0118, -0.9995, 0.02749, -0.0117, -0.9996, -0.0372, 0.9988, -0.0333, -0.0372, 0.9988, -0.0333, -0.0372, 0.9988, -0.0333, -0.03722, 0.9988, -0.03329, -0.03722, 0.9988, -0.03329, -0.03722, 0.9988, -0.03329, 0.001986, -0.009764, 1.0, 0.001986, -0.009764, 1.0, 0.001986, -0.009763, 1.0, 0.001923, -0.009809, 1.0, 0.001923, -0.009809, 1.0, 0.001923, -0.00981, 1.0, -0.005905, -0.9998, 0.01698, -0.005861, -0.9998, 0.01685, -0.00583, -0.9998, 0.01676, -0.02462, -0.9997, 0.005848, -0.0246, -0.9997, 0.005834, -0.02466, -0.9997, 0.005874, -0.06652, -0.005859, -0.9978, -0.02346, -0.03715, -0.999, 0.009067, -0.7261, -0.6875, -0.02346, -0.03715, -0.999, 0.05189, -0.7302, -0.6812, 0.009067, -0.7261, -0.6875, 0.05189, -0.7302, -0.6812, 0.005827, -0.9999, 0.0137, 0.009067, -0.7261, -0.6875, 0.005827, -0.9999, 0.0137, -0.01759, -0.9995, 0.02542, 0.009067, -0.7261, -0.6875, -0.9998, 0.009754, 0.01564, -0.9998, 0.009755, 0.01564, -0.9998, 0.009755, 0.01564, -0.9998, 0.009784, 0.01565, -0.9998, 0.009784, 0.01565, -0.9998, 0.009784, 0.01565, 0.9994, 0.03325, 0.01173, 0.9994, 0.03325, 0.01173, 0.9994, 0.03325, 0.01173, 0.9994, 0.03324, 0.01174, 0.9994, 0.03324, 0.01174, 0.9994, 0.03324, 0.01174, -0.009799, 1.0, 7.564e-06, -0.009799, 1.0, 9.284e-06, -0.0098, 1.0, 6.97e-06, -0.009801, 1.0, 6.456e-06, -0.009799, 1.0, 9.071e-06, -0.0098, 1.0, 7.185e-06, -0.009783, -0.02543, 0.9996, -0.009783, -0.02543, 0.9996, -0.009783, -0.02543, 0.9996, -0.009798, -0.02542, 0.9996, -0.009799, -0.02542, 0.9996, -0.009799, -0.02542, 0.9996, 0.06652, 0.04898, 0.9966, 0.02543, 0.01954, 0.9995, 0.003937, 0.005871, 1.0, 0.02543, 0.01954, 0.9995, -0.03917, -0.02156, 0.999, 0.003937, 0.005871, 1.0, -0.005979, 0.03714, -0.9993, 0.02157, 0.01754, -0.9996, 0.03519, 0.007852, -0.9993, 0.02157, 0.01754, -0.9996, 0.06446, -0.01558, -0.9978, 0.03519, 0.007852, -0.9993, -0.9998, 0.02153, 0.005833, -0.9998, 0.02153, 0.005833, -0.9998, 0.02153, 0.005833, -0.9998, 0.02151, 0.005905, -0.9998, 0.02151, 0.005905, -0.9998, 0.02151, 0.005905, 0.9994, -0.03325, 2.029e-06, 0.9994, -0.03325, 2.592e-06, 0.9994, -0.03325, 2.046e-06, 0.9994, -0.03326, 5.085e-06, 0.9994, -0.03326, 5.542e-06, 0.9994, -0.03326, 6.506e-06, 0.02739, 0.9994, -0.02152, 0.02739, 0.9994, -0.02152, 0.02739, 0.9994, -0.02152, 0.02737, 0.9994, -0.02151, 0.02737, 0.9994, -0.02151, 0.02737, 0.9994, -0.02151, -0.01176, -0.9999, 0.007819, -0.01176, -0.9999, 0.007817, -0.01176, -0.9999, 0.007816, -0.01175, -0.9999, 0.007821, -0.01175, -0.9999, 0.007821, -0.01175, -0.9999, 0.007825, -0.709, 0.7051, 0.01565, -0.709, 0.7051, 0.01565, -0.709, 0.7051, 0.01565, -0.709, 0.7051, 0.01565, -0.709, 0.7051, 0.01565, -0.709, 0.7051, 0.01565, 0.7076, -0.7057, 0.03517, 0.7076, -0.7057, 0.03517, 0.7076, -0.7057, 0.03517, 0.7076, -0.7057, 0.03518, 0.7076, -0.7057, 0.03518, 0.7076, -0.7057, 0.03518, -0.005877, 0.007837, 1.0, -0.005877, 0.007837, 1.0, -0.005877, 0.007837, 1.0, -0.005881, 0.00784, 1.0, -0.005882, 0.00784, 1.0, -0.005882, 0.00784, 1.0, 0.02933, -0.02932, -0.9991, 0.02933, -0.02932, -0.9991, 0.02933, -0.02932, -0.9991, 0.02932, -0.02932, -0.9991, 0.02932, -0.02932, -0.9991, 0.02932, -0.02932, -0.9991, 0.7042, 0.71, -2.966e-06, 0.7042, 0.71, -2.548e-06, 0.7042, 0.71, -3.047e-06, 0.7042, 0.71, -1.543e-05, 0.7042, 0.71, -1.515e-05, 0.7042, 0.71, -1.496e-05, -0.7061, -0.7081, 0.003924, -0.7061, -0.7081, 0.003924, -0.7061, -0.7081, 0.003924, -0.7061, -0.7081, 0.003911, -0.7061, -0.7081, 0.003911, -0.7061, -0.7081, 0.003911, 0.02743, 0.03527, -0.999, 0.02743, 0.03527, -0.999, 0.02743, 0.03527, -0.999, 0.02743, 0.03526, -0.999, 0.02743, 0.03526, -0.999, 0.02743, 0.03526, -0.999, -0.04698, -0.04307, 0.998, -0.04698, -0.04307, 0.998, -0.04698, -0.04307, 0.998, -0.04695, -0.04304, 0.998, -0.04696, -0.04304, 0.998, -0.04696, -0.04304, 0.998, -0.1996, -0.9798, 0.008923, -0.1943, -0.7938, 0.5763, -0.8498, -0.5267, 0.02154, -0.1943, -0.7938, 0.5763, -0.6089, -0.3317, 0.7205, -0.8498, -0.5267, 0.02154, -0.1996, -0.9798, 0.008923, 0.453, -0.7954, -0.4028, -0.1943, -0.7938, 0.5763, 0.453, -0.7954, -0.4028, -0.005386, -0.5568, -0.8306, 0.351, -0.5901, 0.7271, 0.453, -0.7954, -0.4028, 0.351, -0.5901, 0.7271, -0.1943, -0.7938, 0.5763, -0.005386, -0.5568, -0.8306, 0.004374, -0.7999, 0.6001, 0.351, -0.5901, 0.7271, 1.135e-06, 0.01956, 0.9998, -0.009782, 0.02152, 0.9997, 0.004374, -0.7999, 0.6001, -0.009782, 0.02152, 0.9997, -0.6089, -0.3317, 0.7205, 0.351, -0.5901, 0.7271, -0.009782, 0.02152, 0.9997, 0.351, -0.5901, 0.7271, 0.004374, -0.7999, 0.6001, -0.6089, -0.3317, 0.7205, -0.1943, -0.7938, 0.5763, 0.351, -0.5901, 0.7271, 0.01174, -0.01955, -0.9997, 0.01174, -0.01955, -0.9997, 0.009762, -0.02155, -0.9997, 0.01173, -0.01955, -0.9997, 0.00975, -0.01954, -0.9998, 0.009788, -0.02152, -0.9997, 0.453, -0.7954, -0.4028, 0.009772, -0.01956, -0.9998, -0.005386, -0.5568, -0.8306, 0.009772, -0.01956, -0.9998, 0.0, 0.0, -1.0, -0.005386, -0.5568, -0.8306, 0.1468, -0.9868, 0.06881, 0.243, -0.9692, 0.03904, 0.8353, -0.5477, 0.04894, 0.243, -0.9692, 0.03904, 0.8587, -0.5125, -1.528e-08, 0.8353, -0.5477, 0.04894, 0.1468, -0.9868, 0.06881, -0.4973, -0.8673, 0.02349, 0.243, -0.9692, 0.03904, -0.4973, -0.8673, 0.02349, 0.004374, -0.7999, 0.6001, -0.4018, -0.7752, -0.4874, -0.4973, -0.8673, 0.02349, -0.4018, -0.7752, -0.4874, 0.243, -0.9692, 0.03904, 0.004374, -0.7999, 0.6001, -0.005386, -0.5568, -0.8306, -0.4018, -0.7752, -0.4874, -0.005386, -0.5568, -0.8306, 0.0, 0.0, -1.0, 0.003919, 0.01372, -0.9999, -0.005386, -0.5568, -0.8306, 0.003919, 0.01372, -0.9999, -0.4018, -0.7752, -0.4874, 0.00391, 0.01369, -0.9999, 0.003901, 0.01564, -0.9999, 0.003901, 0.01564, -0.9999, 0.003932, 0.01371, -0.9999, 0.003906, 0.01565, -0.9999, 0.003902, 0.01173, -0.9999, 0.003905, -0.001965, 1.0, 0.001945, -1.753e-05, 1.0, 0.003905, -0.001966, 1.0, 0.001965, 1.038e-07, 1.0, 0.0, 0.0, 1.0, 8.77e-08, 0.001965, 1.0, 0.001956, 2.658e-05, 1.0, -1.43e-06, 0.001948, 1.0, 0.001956, 0.003911, 1.0, 0.001963, 5.497e-06, 1.0, 0.001975, 0.00392, 1.0, 0.003904, -0.001966, 1.0, 0.6876, 0.01372, -0.7259, 0.8568, -0.2048, -0.4732, -0.007227, 0.6141, -0.7892, 0.8568, -0.2048, -0.4732, -0.01497, 0.727, -0.6865, -0.007227, 0.6141, -0.7892, -1.235e-06, 0.009808, -1.0, -1.034e-06, 0.009808, -1.0, -1.021e-06, 0.009808, -1.0, -5.749e-06, 0.009805, -1.0, -5.592e-06, 0.009806, -1.0, -6.125e-06, 0.009805, -1.0, 5.29e-06, 0.009788, -1.0, 5.56e-06, 0.009788, -1.0, 5.586e-06, 0.009788, -1.0, 1.248e-06, 0.009774, -1.0, 5.851e-07, 0.009774, -1.0, 1.682e-06, 0.009774, -1.0, -3.09e-06, 0.009782, -1.0, -3.07e-06, 0.009782, -1.0, -3.014e-06, 0.009782, -1.0, -9.271e-06, 0.009759, -1.0, -8.764e-06, 0.009759, -1.0, -8.713e-06, 0.009759, -1.0, 1.134e-06, 0.009785, -1.0, 8.508e-07, 0.009786, -1.0, 1.3e-06, 0.009785, -1.0, -0.5701, -0.5725, 0.5892, -0.7322, 0.01574, 0.6809, -0.6911, -0.7228, 0.004424, -0.7322, 0.01574, 0.6809, -0.9998, 4.191e-06, -0.02154, -0.6911, -0.7228, 0.004424, -0.6911, -0.7228, 0.004424, -0.9998, 4.191e-06, -0.02154, -0.9998, -2.5e-06, -0.02152, 0.5504, -0.8348, 0.01388, 0.8568, -0.2048, -0.4732, 0.4158, -0.696, 0.5854, 0.8568, -0.2048, -0.4732, 0.6876, 0.01372, -0.7259, 0.7738, -0.1863, 0.6054, 0.8568, -0.2048, -0.4732, 0.7738, -0.1863, 0.6054, 0.4158, -0.696, 0.5854, 0.6876, 0.01372, -0.7259, 0.6711, 0.3366, 0.6606, 0.7738, -0.1863, 0.6054, 0.6711, 0.3366, 0.6606, -0.003866, 0.8917, 0.4526, 0.7738, -0.1863, 0.6054, -0.003866, 0.8917, 0.4526, -0.0279, -0.8751, 0.4831, 0.4158, -0.696, 0.5854, -0.003866, 0.8917, 0.4526, 0.4158, -0.696, 0.5854, 0.7738, -0.1863, 0.6054, -0.005876, -0.005874, 1.0, -0.005876, -0.005874, 1.0, -0.005876, -0.005874, 1.0, -0.00587, -0.00587, 1.0, -0.005869, -0.00587, 1.0, -0.00587, -0.00587, 1.0, -0.007425, -0.005785, 1.0, -0.007427, -0.005784, 1.0, -0.007426, -0.005784, 1.0, -0.01632, -0.9874, 0.1572, -0.005588, -0.003283, 1.0, -0.5701, -0.5725, 0.5892, -0.005588, -0.003283, 1.0, -0.7322, 0.01574, 0.6809, -0.5701, -0.5725, 0.5892, -0.005815, 0.9999, 0.01368, -0.005841, 0.9999, 0.01368, -0.005831, 0.9999, 0.01368, -0.005872, 0.9999, 0.0137, -0.005862, 0.9999, 0.01373, 0.002502, 0.9998, -0.01945, -0.005872, 0.9999, 0.0137, 0.002502, 0.9998, -0.01945, 1.588e-06, 1.0, 0.009781, -0.005872, 0.9999, 0.0137, 1.588e-06, 1.0, 0.009781, -0.005867, 0.9999, 0.01372, -0.005862, 0.9999, 0.01373, -0.003866, 0.8917, 0.4526, -0.005122, 0.9522, -0.3055, -0.005862, 0.9999, 0.01373, -0.005122, 0.9522, -0.3055, 0.002502, 0.9998, -0.01945, -0.003866, 0.8917, 0.4526, 0.6711, 0.3366, 0.6606, -0.007227, 0.6141, -0.7892, -0.003866, 0.8917, 0.4526, -0.007227, 0.6141, -0.7892, -0.005122, 0.9522, -0.3055, -0.005865, 0.9999, 0.01369, -0.005865, 0.9999, 0.01369, -0.005865, 0.9999, 0.01369, 0.002502, 0.9998, -0.01945, -0.005122, 0.9522, -0.3055, -0.01497, 0.727, -0.6865, -0.005122, 0.9522, -0.3055, -0.007227, 0.6141, -0.7892, -0.01497, 0.727, -0.6865, -0.6911, -0.7228, 0.004424, -0.001948, -1.0, 0.001964, -0.5701, -0.5725, 0.5892, -0.001948, -1.0, 0.001964, -0.01632, -0.9874, 0.1572, -0.5701, -0.5725, 0.5892, -0.001948, -1.0, 0.001964, -0.02738, -0.9994, 0.02151, -0.01632, -0.9874, 0.1572, -0.01632, -0.9874, 0.1572, -0.02738, -0.9994, 0.02151, -0.0279, -0.8751, 0.4831, -0.02738, -0.9994, 0.02151, 0.5504, -0.8348, 0.01388, -0.0279, -0.8751, 0.4831, -0.0279, -0.8751, 0.4831, 0.5504, -0.8348, 0.01388, 0.4158, -0.696, 0.5854, -0.05089, 0.5367, 0.8423, -0.05089, 0.5367, 0.8423, -0.05089, 0.5367, 0.8423, -0.05872, 0.7927, -0.6068, -0.05872, 0.7927, -0.6068, -0.05872, 0.7927, -0.6068, 0.03979, 0.5455, 0.8371, 0.03979, 0.5455, 0.8371, 0.03979, 0.5455, 0.8371, -0.9999, 0.007827, 0.01369, -0.9999, 0.007831, 0.01369, -0.9999, 0.007824, 0.01369, -0.9999, 0.007831, 0.0137, -0.9999, 0.007824, 0.0137, -0.9999, 0.007825, 0.0137, 0.9998, 0.001958, -0.01955, 0.9998, 0.001957, -0.01955, 0.9998, 0.001958, -0.01955, 0.9998, 0.001958, -0.01956, 0.9998, 0.001956, -0.01956, 0.9998, 0.001958, -0.01956, -0.003932, 0.005872, -1.0, -0.003932, 0.005872, -1.0, -0.003932, 0.005869, -1.0, -0.003909, 0.005866, -1.0, -0.003909, 0.00587, -1.0, -0.003909, 0.005868, -1.0, -0.01564, -2.633e-06, 0.9999, -0.01564, -1.564e-06, 0.9999, -0.01564, -2.213e-06, 0.9999, -0.01568, 0.0, 0.9999, -0.01568, 3.48e-07, 0.9999, -0.01568, 5.093e-07, 0.9999, -0.7139, 0.03612, 0.6993, -0.733, 0.01867, -0.68, -0.4898, -0.04415, 0.8707, -0.733, 0.01867, -0.68, -0.3916, 0.02903, -0.9197, -0.4898, -0.04415, 0.8707, -0.9975, 0.007825, 0.07042, -0.9975, 0.007827, 0.07042, -0.9975, 0.007831, 0.07042, -0.9991, 0.006102, 0.04194, -0.9991, 0.006254, 0.04193, -0.9991, 0.006478, 0.04192, 0.6992, -0.06962, 0.7115, 0.6376, 0.04563, 0.769, 0.722, 0.03635, -0.6909, 0.6376, 0.04563, 0.769, 0.6849, -0.02249, 0.7283, 0.7502, 0.005937, -0.6612, 0.6376, 0.04563, 0.769, 0.7502, 0.005937, -0.6612, 0.722, 0.03635, -0.6909, 0.6849, -0.02249, 0.7283, 0.7107, 0.05787, -0.7011, 0.7502, 0.005937, -0.6612, 0.6992, -0.06962, 0.7115, -0.7139, 0.03612, 0.6993, 0.6376, 0.04563, 0.769, -0.7139, 0.03612, 0.6993, -0.4898, -0.04415, 0.8707, 0.6376, 0.04563, 0.769, 0.6376, 0.04563, 0.769, -0.4898, -0.04415, 0.8707, 0.6849, -0.02249, 0.7283, -0.4898, -0.04415, 0.8707, -0.09196, 0.003914, 0.9958, 0.6849, -0.02249, 0.7283, 0.7107, 0.05787, -0.7011, 0.08233, 0.002023, -0.9966, 0.7502, 0.005937, -0.6612, 0.08233, 0.002023, -0.9966, -0.3916, 0.02903, -0.9197, 0.7502, 0.005937, -0.6612, 0.7502, 0.005937, -0.6612, -0.3916, 0.02903, -0.9197, 0.722, 0.03635, -0.6909, -0.3916, 0.02903, -0.9197, -0.733, 0.01867, -0.68, 0.722, 0.03635, -0.6909])] * 3)])
arm_armature = bpy.data.armatures.new('Armature')  # bones are not reproduced

# ---- objects
ob_twnobj_village_hatenosignboard_a_03 = bpy.data.objects.new('TwnObj_Village_HatenoSignboard_A_03', arm_armature)
ob_picture__mt_cmntex_etc_hatenosignboard_a = bpy.data.objects.new('picture__Mt_CmnTex_Etc_HatenoSignboard_A', me_picture__mt_cmntex_etc_hatenosignboard_a)
ob_polysurface2435__mt_cmntex_builparts_hatenohouse_c = bpy.data.objects.new('polySurface2435__Mt_CmnTex_Builparts_HatenoHouse_C', me_polysurface2435__mt_cmntex_builparts_hatenohouse_c)
ob_polysurface2441__mt_cmntex_wood_hatenopillar_a = bpy.data.objects.new('polySurface2441__Mt_CmnTex_Wood_HatenoPillar_A', me_polysurface2441__mt_cmntex_wood_hatenopillar_a)

# ---- transforms, parenting, visibility, modifiers, constraints
ob_twnobj_village_hatenosignboard_a_03.location = (0.0, 0.0, 0.0)
ob_twnobj_village_hatenosignboard_a_03.rotation_euler = (1.571, -0.0, 0.0)
ob_picture__mt_cmntex_etc_hatenosignboard_a.parent = ob_twnobj_village_hatenosignboard_a_03
ob_picture__mt_cmntex_etc_hatenosignboard_a.location = (0.0, 0.0, 0.0)
_vg = ob_picture__mt_cmntex_etc_hatenosignboard_a.vertex_groups.new(name='Root')
_vg.add([0, 1, 2, 3, 4, 5, 6, 7, 8, 9], 1.0, 'REPLACE')
_m = ob_picture__mt_cmntex_etc_hatenosignboard_a.modifiers.new('Armature', 'ARMATURE')
_m.object = ob_twnobj_village_hatenosignboard_a_03
ob_polysurface2435__mt_cmntex_builparts_hatenohouse_c.parent = ob_twnobj_village_hatenosignboard_a_03
ob_polysurface2435__mt_cmntex_builparts_hatenohouse_c.location = (0.0, 0.0, 0.0)
_vg = ob_polysurface2435__mt_cmntex_builparts_hatenohouse_c.vertex_groups.new(name='Root')
_vg.add([0, 1, 2, 3, 4, 5, 6, 7, 8, 9, 10, 11, 12, 13, 14, 15, 16, 17, 18, 19, 20, 21, 22, 23, 24, 25, 26, 27, 28, 29, 30, 31, 32, 33, 34, 35, 36, 37, 38, 39, 40, 41, 42, 43, 44, 45, 46, 47, 48, 49, 50, 51, 52, 53, 54, 55, 56, 57, 58, 59, 60, 61, 62, 63, 64, 65, 66, 67, 68, 69, 70, 71, 72, 73, 74, 75, 76, 77, 78, 79, 80, 81, 82, 83, 84, 85, 86, 87], 1.0, 'REPLACE')
_m = ob_polysurface2435__mt_cmntex_builparts_hatenohouse_c.modifiers.new('Armature', 'ARMATURE')
_m.object = ob_twnobj_village_hatenosignboard_a_03
ob_polysurface2441__mt_cmntex_wood_hatenopillar_a.parent = ob_twnobj_village_hatenosignboard_a_03
ob_polysurface2441__mt_cmntex_wood_hatenopillar_a.location = (0.0, 0.0, 0.0)
_vg = ob_polysurface2441__mt_cmntex_wood_hatenopillar_a.vertex_groups.new(name='Root')
_vg.add([0, 1, 2, 3, 4, 5, 6, 7, 8, 9, 10, 11, 12, 13, 14, 15, 16, 17, 18, 19, 20, 21, 22, 23, 24, 25, 26, 27, 28, 29, 30, 31, 32, 33, 34, 35, 36, 37, 38, 39, 40, 41, 42, 43, 44, 45, 46, 47, 48, 49, 50, 51, 52, 53, 54, 55, 56, 57, 58, 59, 60, 61, 62, 63, 64, 65, 66, 67, 68, 69, 70, 71, 72, 73, 74, 75, 76, 77, 78, 79, 80, 81, 82, 83, 84, 85, 86, 87, 88, 89, 90, 91, 92, 93, 94, 95, 96, 97, 98, 99, 100, 101, 102, 103, 104, 105, 106, 107, 108, 109, 110, 111, 112, 113, 114, 115, 116, 117, 118, 119, 120, 121, 122, 123, 124, 125], 1.0, 'REPLACE')
_m = ob_polysurface2441__mt_cmntex_wood_hatenopillar_a.modifiers.new('Armature', 'ARMATURE')
_m.object = ob_twnobj_village_hatenosignboard_a_03

# ---- collection membership
col_twnobj_village_hatenosignboard_a_03.objects.link(ob_twnobj_village_hatenosignboard_a_03)
col_twnobj_village_hatenosignboard_a_03.objects.link(ob_picture__mt_cmntex_etc_hatenosignboard_a)
col_twnobj_village_hatenosignboard_a_03.objects.link(ob_polysurface2435__mt_cmntex_builparts_hatenohouse_c)
col_twnobj_village_hatenosignboard_a_03.objects.link(ob_polysurface2441__mt_cmntex_wood_hatenopillar_a)

# ---- scene / render settings (as saved in the file)
scene.frame_start = 1; scene.frame_end = 250; scene.frame_set(1)
scene.render.engine = 'BLENDER_EEVEE_NEXT'
scene.cycles.sampling_pattern = 'TABULATED_SOBOL'
scene.view_settings.view_transform = 'Filmic'
bpy.context.view_layer.update()

# ---- added for rendering (the .blend has no active camera and no usable light): camera, sun
cam_auto = bpy.data.cameras.new('AutoCamera')
cam_auto.lens = 50.0
cam_auto.sensor_width = 36.0
cam_auto.clip_end = 1000.0
ob_auto_camera = bpy.data.objects.new('AutoCamera', cam_auto)
scene.collection.objects.link(ob_auto_camera)
ob_auto_camera.location = (2.75559, -3.31985, 3.12217)
ob_auto_camera.rotation_euler = (1.09748, -7.21219e-08, 0.694738)
scene.camera = ob_auto_camera
light_auto_sun = bpy.data.lights.new('AutoSun', 'SUN')
light_auto_sun.energy = 3.0
light_auto_sun.angle = 0.0523599
ob_auto_sun = bpy.data.objects.new('AutoSun', light_auto_sun)
scene.collection.objects.link(ob_auto_sun)
ob_auto_sun.rotation_euler = (0.872665, 0.174533, 0.523599)
bpy.context.view_layer.update()

